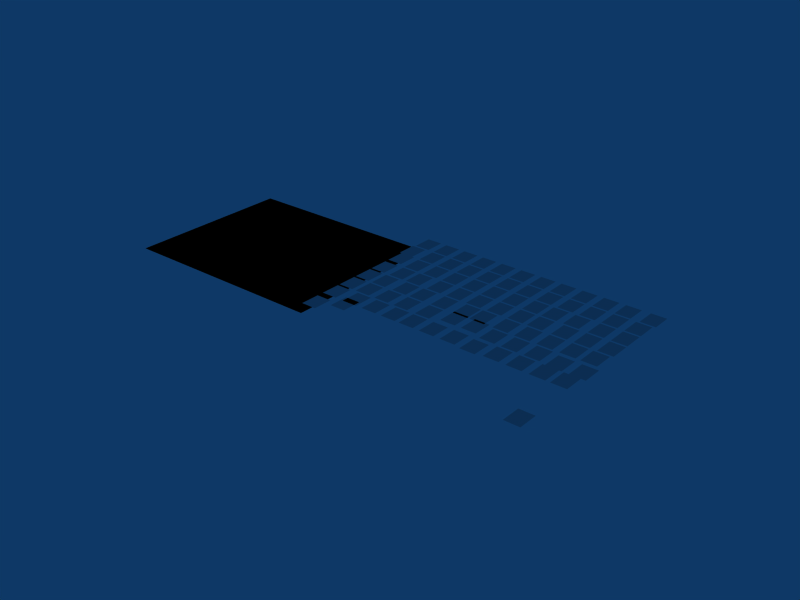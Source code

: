 # Source: Text.blend  (saved by Blender 2.48.1; exported with 4.5.12 LTS)
import bpy
from mathutils import Matrix  # noqa: F401  (used for matrix-valued properties, if any)

bpy.ops.wm.read_factory_settings(use_empty=True)
scene = bpy.context.scene
scene.name = 'Scene'

# ---- collections
col_collection_1 = bpy.data.collections.new('Collection 1'); scene.collection.children.link(col_collection_1)
col_collection_6 = bpy.data.collections.new('Collection 6'); scene.collection.children.link(col_collection_6)

# ---- materials (node trees are filled in below, after node groups)
mat_material = bpy.data.materials.new('Material')
mat_material.alpha_threshold = 0.0
mat_material.diffuse_color = (0.0, 0.0, 0.0, 1.0)
mat_material.roughness = 0.5
mat_material.line_color = (0.0, 0.0, 0.0, 0.3)
mat_bitmaptext = bpy.data.materials.new('BitmapText')
mat_bitmaptext.alpha_threshold = 0.0
mat_bitmaptext.roughness = 0.5

# ---- material node trees

# ---- world
world_world = bpy.data.worlds.new('World'); scene.world = world_world
world_world.color = (0.05656, 0.2208, 0.4)
world_world.use_sun_shadow = False
world_world.sun_shadow_jitter_overblur = 0.0
world_world.cycles.sampling_method = 'MANUAL'
world_world.cycles.sample_map_resolution = 256

# ---- meshes
me_plane_098 = bpy.data.meshes.new('Plane.098')
me_plane_098.from_pydata([(9.0, 1.0, 0.0), (9.0, -7.0, 0.0), (-1.0, -7.0, 0.0), (-1.0, 1.0, 0.0)], [], [(0, 3, 2, 1)])
me_plane_098.materials.append(mat_material)
me_plane_098.use_remesh_preserve_volume = False
me_plane_098.use_remesh_preserve_attributes = False
me_plane_098.use_mirror_vertex_groups = False
me_plane_098.update()
me_wheel = bpy.data.meshes.new('Wheel')
me_wheel.from_pydata([], [], [])
me_wheel.materials.append(None)
me_wheel.update()
me_shell = bpy.data.meshes.new('Shell')
me_shell.from_pydata([], [], [])
me_shell.materials.append(None)
me_shell.update()
me_nut = bpy.data.meshes.new('Nut')
me_nut.from_pydata([], [], [])
me_nut.materials.append(None)
me_nut.update()
me_envelope = bpy.data.meshes.new('Envelope')
me_envelope.from_pydata([], [], [])
me_envelope.materials.append(None)
me_envelope.update()
me_plane_099 = bpy.data.meshes.new('Plane.099')
me_plane_099.from_pydata([(0.5, 0.4, 0.0), (0.5, -0.5, 0.0), (-0.2, -0.5, 0.0), (-0.2, 0.4, 0.0)], [], [(0, 3, 2, 1)])
_uv = me_plane_099.uv_layers.new(name='UVTex')
_uv.uv.foreach_set('vector', [0.9492, 0.1074, 0.8809, 0.1074, 0.8809, 0.01953, 0.9492, 0.01953])
me_plane_099.materials.append(mat_bitmaptext)
me_plane_099.use_remesh_preserve_volume = False
me_plane_099.use_remesh_preserve_attributes = False
me_plane_099.use_mirror_vertex_groups = False
me_plane_099.update()
me_plane_097 = bpy.data.meshes.new('Plane.097')
me_plane_097.from_pydata([(0.5, 0.2, 0.0), (0.5, -0.7, 0.0), (-0.2, -0.7, 0.0), (-0.2, 0.2, 0.0)], [], [(0, 3, 2, 1)])
_uv = me_plane_097.uv_layers.new(name='UVTex')
_uv.uv.foreach_set('vector', [0.08984, 0.3027, 0.02148, 0.3027, 0.02148, 0.2148, 0.08984, 0.2148])
me_plane_097.materials.append(mat_bitmaptext)
me_plane_097.use_remesh_preserve_volume = False
me_plane_097.use_remesh_preserve_attributes = False
me_plane_097.use_mirror_vertex_groups = False
me_plane_097.update()
me_plane_096 = bpy.data.meshes.new('Plane.096')
me_plane_096.from_pydata([(0.5, 0.8, 0.0), (0.5, -0.1, 0.0), (-0.2, -0.1, 0.0), (-0.2, 0.8, 0.0)], [], [(0, 3, 2, 1)])
_uv = me_plane_096.uv_layers.new(name='UVTex')
_uv.uv.foreach_set('vector', [0.166, 0.3027, 0.09766, 0.3027, 0.09766, 0.2148, 0.166, 0.2148])
me_plane_096.materials.append(mat_bitmaptext)
me_plane_096.use_remesh_preserve_volume = False
me_plane_096.use_remesh_preserve_attributes = False
me_plane_096.use_mirror_vertex_groups = False
me_plane_096.update()
me_plane_095 = bpy.data.meshes.new('Plane.095')
me_plane_095.from_pydata([(0.6, 0.4, 0.0), (0.6, -0.5, 0.0), (-0.1, -0.5, 0.0), (-0.1, 0.4, 0.0)], [], [(0, 3, 2, 1)])
_uv = me_plane_095.uv_layers.new(name='UVTex')
_uv.uv.foreach_set('vector', [0.3223, 0.4004, 0.2539, 0.4004, 0.2539, 0.3125, 0.3223, 0.3125])
me_plane_095.materials.append(mat_bitmaptext)
me_plane_095.use_remesh_preserve_volume = False
me_plane_095.use_remesh_preserve_attributes = False
me_plane_095.use_mirror_vertex_groups = False
me_plane_095.update()
me_plane_094 = bpy.data.meshes.new('Plane.094')
me_plane_094.from_pydata([(0.6, 0.4, 0.0), (0.6, -0.5, 0.0), (-0.1, -0.5, 0.0), (-0.1, 0.4, 0.0)], [], [(0, 3, 2, 1)])
_uv = me_plane_094.uv_layers.new(name='UVTex')
_uv.uv.foreach_set('vector', [0.2441, 0.4004, 0.1758, 0.4004, 0.1758, 0.3125, 0.2441, 0.3125])
me_plane_094.materials.append(mat_bitmaptext)
me_plane_094.use_remesh_preserve_volume = False
me_plane_094.use_remesh_preserve_attributes = False
me_plane_094.use_mirror_vertex_groups = False
me_plane_094.update()
me_plane_093 = bpy.data.meshes.new('Plane.093')
me_plane_093.from_pydata([(0.6, 0.4, 0.0), (0.6, -0.5, 0.0), (-0.1, -0.5, 0.0), (-0.1, 0.4, 0.0)], [], [(0, 3, 2, 1)])
_uv = me_plane_093.uv_layers.new(name='UVTex')
_uv.uv.foreach_set('vector', [0.166, 0.4004, 0.09766, 0.4004, 0.09766, 0.3125, 0.166, 0.3125])
me_plane_093.materials.append(mat_bitmaptext)
me_plane_093.use_remesh_preserve_volume = False
me_plane_093.use_remesh_preserve_attributes = False
me_plane_093.use_mirror_vertex_groups = False
me_plane_093.update()
me_plane_092 = bpy.data.meshes.new('Plane.092')
me_plane_092.from_pydata([(0.5, 0.4, 0.0), (0.5, -0.5, 0.0), (-0.2, -0.5, 0.0), (-0.2, 0.4, 0.0)], [], [(0, 3, 2, 1)])
_uv = me_plane_092.uv_layers.new(name='UVTex')
_uv.uv.foreach_set('vector', [0.08984, 0.4004, 0.02148, 0.4004, 0.02148, 0.3125, 0.08984, 0.3125])
me_plane_092.materials.append(mat_bitmaptext)
me_plane_092.use_remesh_preserve_volume = False
me_plane_092.use_remesh_preserve_attributes = False
me_plane_092.use_mirror_vertex_groups = False
me_plane_092.update()
me_plane_091 = bpy.data.meshes.new('Plane.091')
me_plane_091.from_pydata([(0.5, 0.4, 0.0), (0.5, -0.5, 0.0), (-0.2, -0.5, 0.0), (-0.2, 0.4, 0.0)], [], [(0, 3, 2, 1)])
_uv = me_plane_091.uv_layers.new(name='UVTex')
_uv.uv.foreach_set('vector', [0.4004, 0.4004, 0.332, 0.4004, 0.332, 0.3125, 0.4004, 0.3125])
me_plane_091.materials.append(mat_bitmaptext)
me_plane_091.use_remesh_preserve_volume = False
me_plane_091.use_remesh_preserve_attributes = False
me_plane_091.use_mirror_vertex_groups = False
me_plane_091.update()
me_plane_090 = bpy.data.meshes.new('Plane.090')
me_plane_090.from_pydata([(0.4, 0.4, 0.0), (0.4, -0.5, 0.0), (-0.3, -0.5, 0.0), (-0.3, 0.4, 0.0)], [], [(0, 3, 2, 1)])
_uv = me_plane_090.uv_layers.new(name='UVTex')
_uv.uv.foreach_set('vector', [0.9492, 0.4004, 0.8809, 0.4004, 0.8809, 0.3125, 0.9492, 0.3125])
me_plane_090.materials.append(mat_bitmaptext)
me_plane_090.use_remesh_preserve_volume = False
me_plane_090.use_remesh_preserve_attributes = False
me_plane_090.use_mirror_vertex_groups = False
me_plane_090.update()
me_plane_089 = bpy.data.meshes.new('Plane.089')
me_plane_089.from_pydata([(0.5, 0.4, 0.0), (0.5, -0.5, 0.0), (-0.2, -0.5, 0.0), (-0.2, 0.4, 0.0)], [], [(0, 3, 2, 1)])
_uv = me_plane_089.uv_layers.new(name='UVTex')
_uv.uv.foreach_set('vector', [0.8711, 0.4004, 0.8027, 0.4004, 0.8027, 0.3125, 0.8711, 0.3125])
me_plane_089.materials.append(mat_bitmaptext)
me_plane_089.use_remesh_preserve_volume = False
me_plane_089.use_remesh_preserve_attributes = False
me_plane_089.use_mirror_vertex_groups = False
me_plane_089.update()
me_plane_088 = bpy.data.meshes.new('Plane.088')
me_plane_088.from_pydata([(0.5, 0.4, 0.0), (0.5, -0.5, 0.0), (-0.2, -0.5, 0.0), (-0.2, 0.4, 0.0)], [], [(0, 3, 2, 1)])
_uv = me_plane_088.uv_layers.new(name='UVTex')
_uv.uv.foreach_set('vector', [0.793, 0.4004, 0.7246, 0.4004, 0.7246, 0.3125, 0.793, 0.3125])
me_plane_088.materials.append(mat_bitmaptext)
me_plane_088.use_remesh_preserve_volume = False
me_plane_088.use_remesh_preserve_attributes = False
me_plane_088.use_mirror_vertex_groups = False
me_plane_088.update()
me_plane_087 = bpy.data.meshes.new('Plane.087')
me_plane_087.from_pydata([(0.5, 0.4, 0.0), (0.5, -0.5, 0.0), (-0.2, -0.5, 0.0), (-0.2, 0.4, 0.0)], [], [(0, 3, 2, 1)])
_uv = me_plane_087.uv_layers.new(name='UVTex')
_uv.uv.foreach_set('vector', [0.7129, 0.4004, 0.6445, 0.4004, 0.6445, 0.3125, 0.7129, 0.3125])
me_plane_087.materials.append(mat_bitmaptext)
me_plane_087.use_remesh_preserve_volume = False
me_plane_087.use_remesh_preserve_attributes = False
me_plane_087.use_mirror_vertex_groups = False
me_plane_087.update()
me_plane_086 = bpy.data.meshes.new('Plane.086')
me_plane_086.from_pydata([(0.5, 0.4, 0.0), (0.5, -0.5, 0.0), (-0.2, -0.5, 0.0), (-0.2, 0.4, 0.0)], [], [(0, 3, 2, 1)])
_uv = me_plane_086.uv_layers.new(name='UVTex')
_uv.uv.foreach_set('vector', [0.4805, 0.4004, 0.4121, 0.4004, 0.4121, 0.3125, 0.4805, 0.3125])
me_plane_086.materials.append(mat_bitmaptext)
me_plane_086.use_remesh_preserve_volume = False
me_plane_086.use_remesh_preserve_attributes = False
me_plane_086.use_mirror_vertex_groups = False
me_plane_086.update()
me_plane_085 = bpy.data.meshes.new('Plane.085')
me_plane_085.from_pydata([(0.5, 0.4, 0.0), (0.5, -0.5, 0.0), (-0.2, -0.5, 0.0), (-0.2, 0.4, 0.0)], [], [(0, 3, 2, 1)])
_uv = me_plane_085.uv_layers.new(name='UVTex')
_uv.uv.foreach_set('vector', [0.5586, 0.4004, 0.4902, 0.4004, 0.4902, 0.3125, 0.5586, 0.3125])
me_plane_085.materials.append(mat_bitmaptext)
me_plane_085.use_remesh_preserve_volume = False
me_plane_085.use_remesh_preserve_attributes = False
me_plane_085.use_mirror_vertex_groups = False
me_plane_085.update()
me_plane_084 = bpy.data.meshes.new('Plane.084')
me_plane_084.from_pydata([(0.5, 0.3, 0.0), (0.5, -0.6, 0.0), (-0.2, -0.6, 0.0), (-0.2, 0.3, 0.0)], [], [(0, 3, 2, 1)])
_uv = me_plane_084.uv_layers.new(name='UVTex')
_uv.uv.foreach_set('vector', [0.6367, 0.4004, 0.5684, 0.4004, 0.5684, 0.3125, 0.6367, 0.3125])
me_plane_084.materials.append(mat_bitmaptext)
me_plane_084.use_remesh_preserve_volume = False
me_plane_084.use_remesh_preserve_attributes = False
me_plane_084.use_mirror_vertex_groups = False
me_plane_084.update()
me_plane_083 = bpy.data.meshes.new('Plane.083')
me_plane_083.from_pydata([(0.6, 0.4, 0.0), (0.6, -0.5, 0.0), (-0.1, -0.5, 0.0), (-0.1, 0.4, 0.0)], [], [(0, 3, 2, 1)])
_uv = me_plane_083.uv_layers.new(name='UVTex')
_uv.uv.foreach_set('vector', [0.6367, 0.498, 0.5684, 0.498, 0.5684, 0.4102, 0.6367, 0.4102])
me_plane_083.materials.append(mat_bitmaptext)
me_plane_083.use_remesh_preserve_volume = False
me_plane_083.use_remesh_preserve_attributes = False
me_plane_083.use_mirror_vertex_groups = False
me_plane_083.update()
me_plane_082 = bpy.data.meshes.new('Plane.082')
me_plane_082.from_pydata([(0.6, 0.6, 0.0), (0.6, -0.3, 0.0), (-0.1, -0.3, 0.0), (-0.1, 0.6, 0.0)], [], [(0, 3, 2, 1)])
_uv = me_plane_082.uv_layers.new(name='UVTex')
_uv.uv.foreach_set('vector', [0.5586, 0.498, 0.4902, 0.498, 0.4902, 0.4102, 0.5586, 0.4102])
me_plane_082.materials.append(mat_bitmaptext)
me_plane_082.use_remesh_preserve_volume = False
me_plane_082.use_remesh_preserve_attributes = False
me_plane_082.use_mirror_vertex_groups = False
me_plane_082.update()
me_plane_081 = bpy.data.meshes.new('Plane.081')
me_plane_081.from_pydata([(0.6, 0.6, 0.0), (0.6, -0.3, 0.0), (-0.1, -0.3, 0.0), (-0.1, 0.6, 0.0)], [], [(0, 3, 2, 1)])
_uv = me_plane_081.uv_layers.new(name='UVTex')
_uv.uv.foreach_set('vector', [0.4805, 0.498, 0.4121, 0.498, 0.4121, 0.4102, 0.4805, 0.4102])
me_plane_081.materials.append(mat_bitmaptext)
me_plane_081.use_remesh_preserve_volume = False
me_plane_081.use_remesh_preserve_attributes = False
me_plane_081.use_mirror_vertex_groups = False
me_plane_081.update()
me_plane_080 = bpy.data.meshes.new('Plane.080')
me_plane_080.from_pydata([(0.6, 0.4, 0.0), (0.6, -0.5, 0.0), (-0.1, -0.5, 0.0), (-0.1, 0.4, 0.0)], [], [(0, 3, 2, 1)])
_uv = me_plane_080.uv_layers.new(name='UVTex')
_uv.uv.foreach_set('vector', [0.7129, 0.498, 0.6445, 0.498, 0.6445, 0.4102, 0.7129, 0.4102])
me_plane_080.materials.append(mat_bitmaptext)
me_plane_080.use_remesh_preserve_volume = False
me_plane_080.use_remesh_preserve_attributes = False
me_plane_080.use_mirror_vertex_groups = False
me_plane_080.update()
me_plane_079 = bpy.data.meshes.new('Plane.079')
me_plane_079.from_pydata([(0.6, 0.4, 0.0), (0.6, -0.5, 0.0), (-0.1, -0.5, 0.0), (-0.1, 0.4, 0.0)], [], [(0, 3, 2, 1)])
_uv = me_plane_079.uv_layers.new(name='UVTex')
_uv.uv.foreach_set('vector', [0.793, 0.498, 0.7246, 0.498, 0.7246, 0.4102, 0.793, 0.4102])
me_plane_079.materials.append(mat_bitmaptext)
me_plane_079.use_remesh_preserve_volume = False
me_plane_079.use_remesh_preserve_attributes = False
me_plane_079.use_mirror_vertex_groups = False
me_plane_079.update()
me_plane_078 = bpy.data.meshes.new('Plane.078')
me_plane_078.from_pydata([(0.6, 0.3, 0.0), (0.6, -0.6, 0.0), (-0.1, -0.6, 0.0), (-0.1, 0.3, 0.0)], [], [(0, 3, 2, 1)])
_uv = me_plane_078.uv_layers.new(name='UVTex')
_uv.uv.foreach_set('vector', [0.8711, 0.498, 0.8027, 0.498, 0.8027, 0.4102, 0.8711, 0.4102])
me_plane_078.materials.append(mat_bitmaptext)
me_plane_078.use_remesh_preserve_volume = False
me_plane_078.use_remesh_preserve_attributes = False
me_plane_078.use_mirror_vertex_groups = False
me_plane_078.update()
me_plane_077 = bpy.data.meshes.new('Plane.077')
me_plane_077.from_pydata([(0.6, 0.3, 0.0), (0.6, -0.6, 0.0), (-0.1, -0.6, 0.0), (-0.1, 0.3, 0.0)], [], [(0, 3, 2, 1)])
_uv = me_plane_077.uv_layers.new(name='UVTex')
_uv.uv.foreach_set('vector', [0.9492, 0.498, 0.8809, 0.498, 0.8809, 0.4102, 0.9492, 0.4102])
me_plane_077.materials.append(mat_bitmaptext)
me_plane_077.use_remesh_preserve_volume = False
me_plane_077.use_remesh_preserve_attributes = False
me_plane_077.use_mirror_vertex_groups = False
me_plane_077.update()
me_plane_076 = bpy.data.meshes.new('Plane.076')
me_plane_076.from_pydata([(0.5, 0.4, 0.0), (0.5, -0.5, 0.0), (-0.2, -0.5, 0.0), (-0.2, 0.4, 0.0)], [], [(0, 3, 2, 1)])
_uv = me_plane_076.uv_layers.new(name='UVTex')
_uv.uv.foreach_set('vector', [0.4004, 0.498, 0.332, 0.498, 0.332, 0.4102, 0.4004, 0.4102])
me_plane_076.materials.append(mat_bitmaptext)
me_plane_076.use_remesh_preserve_volume = False
me_plane_076.use_remesh_preserve_attributes = False
me_plane_076.use_mirror_vertex_groups = False
me_plane_076.update()
me_plane_075 = bpy.data.meshes.new('Plane.075')
me_plane_075.from_pydata([(0.5, 0.4, 0.0), (0.5, -0.5, 0.0), (-0.2, -0.5, 0.0), (-0.2, 0.4, 0.0)], [], [(0, 3, 2, 1)])
_uv = me_plane_075.uv_layers.new(name='UVTex')
_uv.uv.foreach_set('vector', [0.08984, 0.498, 0.02148, 0.498, 0.02148, 0.4102, 0.08984, 0.4102])
me_plane_075.materials.append(mat_bitmaptext)
me_plane_075.use_remesh_preserve_volume = False
me_plane_075.use_remesh_preserve_attributes = False
me_plane_075.use_mirror_vertex_groups = False
me_plane_075.update()
me_plane_074 = bpy.data.meshes.new('Plane.074')
me_plane_074.from_pydata([(0.4, 0.4, 0.0), (0.4, -0.5, 0.0), (-0.3, -0.5, 0.0), (-0.3, 0.4, 0.0)], [], [(0, 3, 2, 1)])
_uv = me_plane_074.uv_layers.new(name='UVTex')
_uv.uv.foreach_set('vector', [0.166, 0.498, 0.09766, 0.498, 0.09766, 0.4102, 0.166, 0.4102])
me_plane_074.materials.append(mat_bitmaptext)
me_plane_074.use_remesh_preserve_volume = False
me_plane_074.use_remesh_preserve_attributes = False
me_plane_074.use_mirror_vertex_groups = False
me_plane_074.update()
me_plane_073 = bpy.data.meshes.new('Plane.073')
me_plane_073.from_pydata([(0.4, 0.4, 0.0), (0.4, -0.5, 0.0), (-0.3, -0.5, 0.0), (-0.3, 0.4, 0.0)], [], [(0, 3, 2, 1)])
_uv = me_plane_073.uv_layers.new(name='UVTex')
_uv.uv.foreach_set('vector', [0.2441, 0.498, 0.1758, 0.498, 0.1758, 0.4102, 0.2441, 0.4102])
me_plane_073.materials.append(mat_bitmaptext)
me_plane_073.use_remesh_preserve_volume = False
me_plane_073.use_remesh_preserve_attributes = False
me_plane_073.use_mirror_vertex_groups = False
me_plane_073.update()
me_plane_072 = bpy.data.meshes.new('Plane.072')
me_plane_072.from_pydata([(0.4, 0.4, 0.0), (0.4, -0.5, 0.0), (-0.3, -0.5, 0.0), (-0.3, 0.4, 0.0)], [], [(0, 3, 2, 1)])
_uv = me_plane_072.uv_layers.new(name='UVTex')
_uv.uv.foreach_set('vector', [0.3223, 0.498, 0.2539, 0.498, 0.2539, 0.4102, 0.3223, 0.4102])
me_plane_072.materials.append(mat_bitmaptext)
me_plane_072.use_remesh_preserve_volume = False
me_plane_072.use_remesh_preserve_attributes = False
me_plane_072.use_mirror_vertex_groups = False
me_plane_072.update()
me_plane_071 = bpy.data.meshes.new('Plane.071')
me_plane_071.from_pydata([(0.4, 0.4, 0.0), (0.4, -0.5, 0.0), (-0.3, -0.5, 0.0), (-0.3, 0.4, 0.0)], [], [(0, 3, 2, 1)])
_uv = me_plane_071.uv_layers.new(name='UVTex')
_uv.uv.foreach_set('vector', [0.9492, 0.5957, 0.8809, 0.5957, 0.8809, 0.5078, 0.9492, 0.5078])
me_plane_071.materials.append(mat_bitmaptext)
me_plane_071.use_remesh_preserve_volume = False
me_plane_071.use_remesh_preserve_attributes = False
me_plane_071.use_mirror_vertex_groups = False
me_plane_071.update()
me_plane_070 = bpy.data.meshes.new('Plane.070')
me_plane_070.from_pydata([(0.5, 0.4, 0.0), (0.5, -0.5, 0.0), (-0.2, -0.5, 0.0), (-0.2, 0.4, 0.0)], [], [(0, 3, 2, 1)])
_uv = me_plane_070.uv_layers.new(name='UVTex')
_uv.uv.foreach_set('vector', [0.8711, 0.5957, 0.8027, 0.5957, 0.8027, 0.5078, 0.8711, 0.5078])
me_plane_070.materials.append(mat_bitmaptext)
me_plane_070.use_remesh_preserve_volume = False
me_plane_070.use_remesh_preserve_attributes = False
me_plane_070.use_mirror_vertex_groups = False
me_plane_070.update()
me_plane_069 = bpy.data.meshes.new('Plane.069')
me_plane_069.from_pydata([(0.5, 0.4, 0.0), (0.5, -0.5, 0.0), (-0.2, -0.5, 0.0), (-0.2, 0.4, 0.0)], [], [(0, 3, 2, 1)])
_uv = me_plane_069.uv_layers.new(name='UVTex')
_uv.uv.foreach_set('vector', [0.793, 0.5957, 0.7246, 0.5957, 0.7246, 0.5078, 0.793, 0.5078])
me_plane_069.materials.append(mat_bitmaptext)
me_plane_069.use_remesh_preserve_volume = False
me_plane_069.use_remesh_preserve_attributes = False
me_plane_069.use_mirror_vertex_groups = False
me_plane_069.update()
me_plane_068 = bpy.data.meshes.new('Plane.068')
me_plane_068.from_pydata([(0.5, 0.4, 0.0), (0.5, -0.5, 0.0), (-0.2, -0.5, 0.0), (-0.2, 0.4, 0.0)], [], [(0, 3, 2, 1)])
_uv = me_plane_068.uv_layers.new(name='UVTex')
_uv.uv.foreach_set('vector', [0.7129, 0.5957, 0.6445, 0.5957, 0.6445, 0.5078, 0.7129, 0.5078])
me_plane_068.materials.append(mat_bitmaptext)
me_plane_068.use_remesh_preserve_volume = False
me_plane_068.use_remesh_preserve_attributes = False
me_plane_068.use_mirror_vertex_groups = False
me_plane_068.update()
me_plane_067 = bpy.data.meshes.new('Plane.067')
me_plane_067.from_pydata([(0.5, 0.4, 0.0), (0.5, -0.5, 0.0), (-0.2, -0.5, 0.0), (-0.2, 0.4, 0.0)], [], [(0, 3, 2, 1)])
_uv = me_plane_067.uv_layers.new(name='UVTex')
_uv.uv.foreach_set('vector', [0.4023, 0.5957, 0.334, 0.5957, 0.334, 0.5078, 0.4023, 0.5078])
me_plane_067.materials.append(mat_bitmaptext)
me_plane_067.use_remesh_preserve_volume = False
me_plane_067.use_remesh_preserve_attributes = False
me_plane_067.use_mirror_vertex_groups = False
me_plane_067.update()
me_plane_066 = bpy.data.meshes.new('Plane.066')
me_plane_066.from_pydata([(0.6, 0.4, 0.0), (0.6, -0.5, 0.0), (-0.1, -0.5, 0.0), (-0.1, 0.4, 0.0)], [], [(0, 3, 2, 1)])
_uv = me_plane_066.uv_layers.new(name='UVTex')
_uv.uv.foreach_set('vector', [0.4805, 0.5957, 0.4121, 0.5957, 0.4121, 0.5078, 0.4805, 0.5078])
me_plane_066.materials.append(mat_bitmaptext)
me_plane_066.use_remesh_preserve_volume = False
me_plane_066.use_remesh_preserve_attributes = False
me_plane_066.use_mirror_vertex_groups = False
me_plane_066.update()
me_plane_065 = bpy.data.meshes.new('Plane.065')
me_plane_065.from_pydata([(0.4, 0.4, 0.0), (0.4, -0.5, 0.0), (-0.3, -0.5, 0.0), (-0.3, 0.4, 0.0)], [], [(0, 3, 2, 1)])
_uv = me_plane_065.uv_layers.new(name='UVTex')
_uv.uv.foreach_set('vector', [0.5586, 0.5957, 0.4902, 0.5957, 0.4902, 0.5078, 0.5586, 0.5078])
me_plane_065.materials.append(mat_bitmaptext)
me_plane_065.use_remesh_preserve_volume = False
me_plane_065.use_remesh_preserve_attributes = False
me_plane_065.use_mirror_vertex_groups = False
me_plane_065.update()
me_plane_064 = bpy.data.meshes.new('Plane.064')
me_plane_064.from_pydata([(0.5, 0.4, 0.0), (0.5, -0.5, 0.0), (-0.2, -0.5, 0.0), (-0.2, 0.4, 0.0)], [], [(0, 3, 2, 1)])
_uv = me_plane_064.uv_layers.new(name='UVTex')
_uv.uv.foreach_set('vector', [0.6367, 0.5957, 0.5684, 0.5957, 0.5684, 0.5078, 0.6367, 0.5078])
me_plane_064.materials.append(mat_bitmaptext)
me_plane_064.use_remesh_preserve_volume = False
me_plane_064.use_remesh_preserve_attributes = False
me_plane_064.use_mirror_vertex_groups = False
me_plane_064.update()
me_plane_063 = bpy.data.meshes.new('Plane.063')
me_plane_063.from_pydata([(0.4, 0.4, 0.0), (0.4, -0.5, 0.0), (-0.3, -0.5, 0.0), (-0.3, 0.4, 0.0)], [], [(0, 3, 2, 1)])
_uv = me_plane_063.uv_layers.new(name='UVTex')
_uv.uv.foreach_set('vector', [0.3223, 0.5957, 0.2539, 0.5957, 0.2539, 0.5078, 0.3223, 0.5078])
me_plane_063.materials.append(mat_bitmaptext)
me_plane_063.use_remesh_preserve_volume = False
me_plane_063.use_remesh_preserve_attributes = False
me_plane_063.use_mirror_vertex_groups = False
me_plane_063.update()
me_plane_062 = bpy.data.meshes.new('Plane.062')
me_plane_062.from_pydata([(0.5, 0.4, 0.0), (0.5, -0.5, 0.0), (-0.2, -0.5, 0.0), (-0.2, 0.4, 0.0)], [], [(0, 3, 2, 1)])
_uv = me_plane_062.uv_layers.new(name='UVTex')
_uv.uv.foreach_set('vector', [0.2441, 0.5957, 0.1758, 0.5957, 0.1758, 0.5078, 0.2441, 0.5078])
me_plane_062.materials.append(mat_bitmaptext)
me_plane_062.use_remesh_preserve_volume = False
me_plane_062.use_remesh_preserve_attributes = False
me_plane_062.use_mirror_vertex_groups = False
me_plane_062.update()
me_plane_061 = bpy.data.meshes.new('Plane.061')
me_plane_061.from_pydata([(0.4, 0.4, 0.0), (0.4, -0.5, 0.0), (-0.3, -0.5, 0.0), (-0.3, 0.4, 0.0)], [], [(0, 3, 2, 1)])
_uv = me_plane_061.uv_layers.new(name='UVTex')
_uv.uv.foreach_set('vector', [0.166, 0.5957, 0.09766, 0.5957, 0.09766, 0.5078, 0.166, 0.5078])
me_plane_061.materials.append(mat_bitmaptext)
me_plane_061.use_remesh_preserve_volume = False
me_plane_061.use_remesh_preserve_attributes = False
me_plane_061.use_mirror_vertex_groups = False
me_plane_061.update()
me_plane_060 = bpy.data.meshes.new('Plane.060')
me_plane_060.from_pydata([(0.5, 0.4, 0.0), (0.5, -0.5, 0.0), (-0.2, -0.5, 0.0), (-0.2, 0.4, 0.0)], [], [(0, 3, 2, 1)])
_uv = me_plane_060.uv_layers.new(name='UVTex')
_uv.uv.foreach_set('vector', [0.08984, 0.5957, 0.02148, 0.5957, 0.02148, 0.5078, 0.08984, 0.5078])
me_plane_060.materials.append(mat_bitmaptext)
me_plane_060.use_remesh_preserve_volume = False
me_plane_060.use_remesh_preserve_attributes = False
me_plane_060.use_mirror_vertex_groups = False
me_plane_060.update()
me_plane_047 = bpy.data.meshes.new('Plane.047')
me_plane_047.from_pydata([(0.5, 0.4, 0.0), (0.5, -0.5, 0.0), (-0.2, -0.5, 0.0), (-0.2, 0.4, 0.0)], [], [(0, 3, 2, 1)])
_uv = me_plane_047.uv_layers.new(name='UVTex')
_uv.uv.foreach_set('vector', [0.08984, 0.6934, 0.02148, 0.6934, 0.02148, 0.6055, 0.08984, 0.6055])
me_plane_047.materials.append(mat_bitmaptext)
me_plane_047.use_remesh_preserve_volume = False
me_plane_047.use_remesh_preserve_attributes = False
me_plane_047.use_mirror_vertex_groups = False
me_plane_047.update()
me_plane_046 = bpy.data.meshes.new('Plane.046')
me_plane_046.from_pydata([(0.5, 0.4, 0.0), (0.5, -0.5, 0.0), (-0.2, -0.5, 0.0), (-0.2, 0.4, 0.0)], [], [(0, 3, 2, 1)])
_uv = me_plane_046.uv_layers.new(name='UVTex')
_uv.uv.foreach_set('vector', [0.166, 0.6934, 0.09766, 0.6934, 0.09766, 0.6055, 0.166, 0.6055])
me_plane_046.materials.append(mat_bitmaptext)
me_plane_046.use_remesh_preserve_volume = False
me_plane_046.use_remesh_preserve_attributes = False
me_plane_046.use_mirror_vertex_groups = False
me_plane_046.update()
me_plane_045 = bpy.data.meshes.new('Plane.045')
me_plane_045.from_pydata([(0.4, 0.4, 0.0), (0.4, -0.5, 0.0), (-0.3, -0.5, 0.0), (-0.3, 0.4, 0.0)], [], [(0, 3, 2, 1)])
_uv = me_plane_045.uv_layers.new(name='UVTex')
_uv.uv.foreach_set('vector', [0.2441, 0.6934, 0.1758, 0.6934, 0.1758, 0.6055, 0.2441, 0.6055])
me_plane_045.materials.append(mat_bitmaptext)
me_plane_045.use_remesh_preserve_volume = False
me_plane_045.use_remesh_preserve_attributes = False
me_plane_045.use_mirror_vertex_groups = False
me_plane_045.update()
me_plane_044 = bpy.data.meshes.new('Plane.044')
me_plane_044.from_pydata([(0.5, 0.4, 0.0), (0.5, -0.5, 0.0), (-0.2, -0.5, 0.0), (-0.2, 0.4, 0.0)], [], [(0, 3, 2, 1)])
_uv = me_plane_044.uv_layers.new(name='UVTex')
_uv.uv.foreach_set('vector', [0.3223, 0.6934, 0.2539, 0.6934, 0.2539, 0.6055, 0.3223, 0.6055])
me_plane_044.materials.append(mat_bitmaptext)
me_plane_044.use_remesh_preserve_volume = False
me_plane_044.use_remesh_preserve_attributes = False
me_plane_044.use_mirror_vertex_groups = False
me_plane_044.update()
me_plane_043 = bpy.data.meshes.new('Plane.043')
me_plane_043.from_pydata([(0.5, 0.4, 0.0), (0.5, -0.5, 0.0), (-0.2, -0.5, 0.0), (-0.2, 0.4, 0.0)], [], [(0, 3, 2, 1)])
_uv = me_plane_043.uv_layers.new(name='UVTex')
_uv.uv.foreach_set('vector', [0.6367, 0.6934, 0.5684, 0.6934, 0.5684, 0.6055, 0.6367, 0.6055])
me_plane_043.materials.append(mat_bitmaptext)
me_plane_043.use_remesh_preserve_volume = False
me_plane_043.use_remesh_preserve_attributes = False
me_plane_043.use_mirror_vertex_groups = False
me_plane_043.update()
me_plane_042 = bpy.data.meshes.new('Plane.042')
me_plane_042.from_pydata([(0.5, 0.4, 0.0), (0.5, -0.5, 0.0), (-0.2, -0.5, 0.0), (-0.2, 0.4, 0.0)], [], [(0, 3, 2, 1)])
_uv = me_plane_042.uv_layers.new(name='UVTex')
_uv.uv.foreach_set('vector', [0.5586, 0.6934, 0.4902, 0.6934, 0.4902, 0.6055, 0.5586, 0.6055])
me_plane_042.materials.append(mat_bitmaptext)
me_plane_042.use_remesh_preserve_volume = False
me_plane_042.use_remesh_preserve_attributes = False
me_plane_042.use_mirror_vertex_groups = False
me_plane_042.update()
me_plane_041 = bpy.data.meshes.new('Plane.041')
me_plane_041.from_pydata([(0.5, 0.4, 0.0), (0.5, -0.5, 0.0), (-0.2, -0.5, 0.0), (-0.2, 0.4, 0.0)], [], [(0, 3, 2, 1)])
_uv = me_plane_041.uv_layers.new(name='UVTex')
_uv.uv.foreach_set('vector', [0.4805, 0.6934, 0.4121, 0.6934, 0.4121, 0.6055, 0.4805, 0.6055])
me_plane_041.materials.append(mat_bitmaptext)
me_plane_041.use_remesh_preserve_volume = False
me_plane_041.use_remesh_preserve_attributes = False
me_plane_041.use_mirror_vertex_groups = False
me_plane_041.update()
me_plane_040 = bpy.data.meshes.new('Plane.040')
me_plane_040.from_pydata([(0.5, 0.4, 0.0), (0.5, -0.5, 0.0), (-0.2, -0.5, 0.0), (-0.2, 0.4, 0.0)], [], [(0, 3, 2, 1)])
_uv = me_plane_040.uv_layers.new(name='UVTex')
_uv.uv.foreach_set('vector', [0.4023, 0.6934, 0.334, 0.6934, 0.334, 0.6055, 0.4023, 0.6055])
me_plane_040.materials.append(mat_bitmaptext)
me_plane_040.use_remesh_preserve_volume = False
me_plane_040.use_remesh_preserve_attributes = False
me_plane_040.use_mirror_vertex_groups = False
me_plane_040.update()
me_plane_039 = bpy.data.meshes.new('Plane.039')
me_plane_039.from_pydata([(0.4, 0.4, 0.0), (0.4, -0.5, 0.0), (-0.3, -0.5, 0.0), (-0.3, 0.4, 0.0)], [], [(0, 3, 2, 1)])
_uv = me_plane_039.uv_layers.new(name='UVTex')
_uv.uv.foreach_set('vector', [0.7129, 0.6934, 0.6445, 0.6934, 0.6445, 0.6055, 0.7129, 0.6055])
me_plane_039.materials.append(mat_bitmaptext)
me_plane_039.use_remesh_preserve_volume = False
me_plane_039.use_remesh_preserve_attributes = False
me_plane_039.use_mirror_vertex_groups = False
me_plane_039.update()
me_plane_038 = bpy.data.meshes.new('Plane.038')
me_plane_038.from_pydata([(0.5, 0.4, 0.0), (0.5, -0.5, 0.0), (-0.2, -0.5, 0.0), (-0.2, 0.4, 0.0)], [], [(0, 3, 2, 1)])
_uv = me_plane_038.uv_layers.new(name='UVTex')
_uv.uv.foreach_set('vector', [0.793, 0.6934, 0.7246, 0.6934, 0.7246, 0.6055, 0.793, 0.6055])
me_plane_038.materials.append(mat_bitmaptext)
me_plane_038.use_remesh_preserve_volume = False
me_plane_038.use_remesh_preserve_attributes = False
me_plane_038.use_mirror_vertex_groups = False
me_plane_038.update()
me_plane_037 = bpy.data.meshes.new('Plane.037')
me_plane_037.from_pydata([(0.5, 0.4, 0.0), (0.5, -0.5, 0.0), (-0.2, -0.5, 0.0), (-0.2, 0.4, 0.0)], [], [(0, 3, 2, 1)])
_uv = me_plane_037.uv_layers.new(name='UVTex')
_uv.uv.foreach_set('vector', [0.8711, 0.6934, 0.8027, 0.6934, 0.8027, 0.6055, 0.8711, 0.6055])
me_plane_037.materials.append(mat_bitmaptext)
me_plane_037.use_remesh_preserve_volume = False
me_plane_037.use_remesh_preserve_attributes = False
me_plane_037.use_mirror_vertex_groups = False
me_plane_037.update()
me_plane_036 = bpy.data.meshes.new('Plane.036')
me_plane_036.from_pydata([(0.5, 0.4, 0.0), (0.5, -0.5, 0.0), (-0.2, -0.5, 0.0), (-0.2, 0.4, 0.0)], [], [(0, 3, 2, 1)])
_uv = me_plane_036.uv_layers.new(name='UVTex')
_uv.uv.foreach_set('vector', [0.9492, 0.6934, 0.8809, 0.6934, 0.8809, 0.6055, 0.9492, 0.6055])
me_plane_036.materials.append(mat_bitmaptext)
me_plane_036.use_remesh_preserve_volume = False
me_plane_036.use_remesh_preserve_attributes = False
me_plane_036.use_mirror_vertex_groups = False
me_plane_036.update()
me_plane_035 = bpy.data.meshes.new('Plane.035')
me_plane_035.from_pydata([(0.5, 0.4, 0.0), (0.5, -0.5, 0.0), (-0.2, -0.5, 0.0), (-0.2, 0.4, 0.0)], [], [(0, 3, 2, 1)])
_uv = me_plane_035.uv_layers.new(name='UVTex')
_uv.uv.foreach_set('vector', [0.9492, 0.791, 0.8809, 0.791, 0.8809, 0.7031, 0.9492, 0.7031])
me_plane_035.materials.append(mat_bitmaptext)
me_plane_035.use_remesh_preserve_volume = False
me_plane_035.use_remesh_preserve_attributes = False
me_plane_035.use_mirror_vertex_groups = False
me_plane_035.update()
me_plane_034 = bpy.data.meshes.new('Plane.034')
me_plane_034.from_pydata([(0.5, 0.4, 0.0), (0.5, -0.5, 0.0), (-0.2, -0.5, 0.0), (-0.2, 0.4, 0.0)], [], [(0, 3, 2, 1)])
_uv = me_plane_034.uv_layers.new(name='UVTex')
_uv.uv.foreach_set('vector', [0.8711, 0.791, 0.8027, 0.791, 0.8027, 0.7031, 0.8711, 0.7031])
me_plane_034.materials.append(mat_bitmaptext)
me_plane_034.use_remesh_preserve_volume = False
me_plane_034.use_remesh_preserve_attributes = False
me_plane_034.use_mirror_vertex_groups = False
me_plane_034.update()
me_plane_033 = bpy.data.meshes.new('Plane.033')
me_plane_033.from_pydata([(0.4, 0.4, 0.0), (0.4, -0.5, 0.0), (-0.3, -0.5, 0.0), (-0.3, 0.4, 0.0)], [], [(0, 3, 2, 1)])
_uv = me_plane_033.uv_layers.new(name='UVTex')
_uv.uv.foreach_set('vector', [0.793, 0.791, 0.7246, 0.791, 0.7246, 0.7031, 0.793, 0.7031])
me_plane_033.materials.append(mat_bitmaptext)
me_plane_033.use_remesh_preserve_volume = False
me_plane_033.use_remesh_preserve_attributes = False
me_plane_033.use_mirror_vertex_groups = False
me_plane_033.update()
me_plane_032 = bpy.data.meshes.new('Plane.032')
me_plane_032.from_pydata([(0.4, 0.4, 0.0), (0.4, -0.5, 0.0), (-0.3, -0.5, 0.0), (-0.3, 0.4, 0.0)], [], [(0, 3, 2, 1)])
_uv = me_plane_032.uv_layers.new(name='UVTex')
_uv.uv.foreach_set('vector', [0.7129, 0.791, 0.6445, 0.791, 0.6445, 0.7031, 0.7129, 0.7031])
me_plane_032.materials.append(mat_bitmaptext)
me_plane_032.use_remesh_preserve_volume = False
me_plane_032.use_remesh_preserve_attributes = False
me_plane_032.use_mirror_vertex_groups = False
me_plane_032.update()
me_plane_031 = bpy.data.meshes.new('Plane.031')
me_plane_031.from_pydata([(0.5, 0.4, 0.0), (0.5, -0.5, 0.0), (-0.2, -0.5, 0.0), (-0.2, 0.4, 0.0)], [], [(0, 3, 2, 1)])
_uv = me_plane_031.uv_layers.new(name='UVTex')
_uv.uv.foreach_set('vector', [0.4023, 0.791, 0.334, 0.791, 0.334, 0.7031, 0.4023, 0.7031])
me_plane_031.materials.append(mat_bitmaptext)
me_plane_031.use_remesh_preserve_volume = False
me_plane_031.use_remesh_preserve_attributes = False
me_plane_031.use_mirror_vertex_groups = False
me_plane_031.update()
me_plane_030 = bpy.data.meshes.new('Plane.030')
me_plane_030.from_pydata([(0.5, 0.4, 0.0), (0.5, -0.5, 0.0), (-0.2, -0.5, 0.0), (-0.2, 0.4, 0.0)], [], [(0, 3, 2, 1)])
_uv = me_plane_030.uv_layers.new(name='UVTex')
_uv.uv.foreach_set('vector', [0.4805, 0.791, 0.4121, 0.791, 0.4121, 0.7031, 0.4805, 0.7031])
me_plane_030.materials.append(mat_bitmaptext)
me_plane_030.use_remesh_preserve_volume = False
me_plane_030.use_remesh_preserve_attributes = False
me_plane_030.use_mirror_vertex_groups = False
me_plane_030.update()
me_plane_029 = bpy.data.meshes.new('Plane.029')
me_plane_029.from_pydata([(0.5, 0.4, 0.0), (0.5, -0.5, 0.0), (-0.2, -0.5, 0.0), (-0.2, 0.4, 0.0)], [], [(0, 3, 2, 1)])
_uv = me_plane_029.uv_layers.new(name='UVTex')
_uv.uv.foreach_set('vector', [0.5586, 0.791, 0.4902, 0.791, 0.4902, 0.7031, 0.5586, 0.7031])
me_plane_029.materials.append(mat_bitmaptext)
me_plane_029.use_remesh_preserve_volume = False
me_plane_029.use_remesh_preserve_attributes = False
me_plane_029.use_mirror_vertex_groups = False
me_plane_029.update()
me_plane_028 = bpy.data.meshes.new('Plane.028')
me_plane_028.from_pydata([(0.5, 0.4, 0.0), (0.5, -0.5, 0.0), (-0.2, -0.5, 0.0), (-0.2, 0.4, 0.0)], [], [(0, 3, 2, 1)])
_uv = me_plane_028.uv_layers.new(name='UVTex')
_uv.uv.foreach_set('vector', [0.6367, 0.791, 0.5684, 0.791, 0.5684, 0.7031, 0.6367, 0.7031])
me_plane_028.materials.append(mat_bitmaptext)
me_plane_028.use_remesh_preserve_volume = False
me_plane_028.use_remesh_preserve_attributes = False
me_plane_028.use_mirror_vertex_groups = False
me_plane_028.update()
me_plane_027 = bpy.data.meshes.new('Plane.027')
me_plane_027.from_pydata([(0.5, 0.4, 0.0), (0.5, -0.5, 0.0), (-0.2, -0.5, 0.0), (-0.2, 0.4, 0.0)], [], [(0, 3, 2, 1)])
_uv = me_plane_027.uv_layers.new(name='UVTex')
_uv.uv.foreach_set('vector', [0.3223, 0.791, 0.2539, 0.791, 0.2539, 0.7031, 0.3223, 0.7031])
me_plane_027.materials.append(mat_bitmaptext)
me_plane_027.use_remesh_preserve_volume = False
me_plane_027.use_remesh_preserve_attributes = False
me_plane_027.use_mirror_vertex_groups = False
me_plane_027.update()
me_plane_026 = bpy.data.meshes.new('Plane.026')
me_plane_026.from_pydata([(0.5, 0.4, 0.0), (0.5, -0.5, 0.0), (-0.2, -0.5, 0.0), (-0.2, 0.4, 0.0)], [], [(0, 3, 2, 1)])
_uv = me_plane_026.uv_layers.new(name='UVTex')
_uv.uv.foreach_set('vector', [0.2441, 0.791, 0.1758, 0.791, 0.1758, 0.7031, 0.2441, 0.7031])
me_plane_026.materials.append(mat_bitmaptext)
me_plane_026.use_remesh_preserve_volume = False
me_plane_026.use_remesh_preserve_attributes = False
me_plane_026.use_mirror_vertex_groups = False
me_plane_026.update()
me_plane_025 = bpy.data.meshes.new('Plane.025')
me_plane_025.from_pydata([(0.5, 0.4, 0.0), (0.5, -0.5, 0.0), (-0.2, -0.5, 0.0), (-0.2, 0.4, 0.0)], [], [(0, 3, 2, 1)])
_uv = me_plane_025.uv_layers.new(name='UVTex')
_uv.uv.foreach_set('vector', [0.166, 0.791, 0.09766, 0.791, 0.09766, 0.7031, 0.166, 0.7031])
me_plane_025.materials.append(mat_bitmaptext)
me_plane_025.use_remesh_preserve_volume = False
me_plane_025.use_remesh_preserve_attributes = False
me_plane_025.use_mirror_vertex_groups = False
me_plane_025.update()
me_plane_024 = bpy.data.meshes.new('Plane.024')
me_plane_024.from_pydata([(0.5, 0.5, 0.0), (0.5, -0.4, 0.0), (-0.2, -0.4, 0.0), (-0.2, 0.5, 0.0)], [], [(0, 3, 2, 1)])
_uv = me_plane_024.uv_layers.new(name='UVTex')
_uv.uv.foreach_set('vector', [0.08984, 0.791, 0.02148, 0.791, 0.02148, 0.7031, 0.08984, 0.7031])
me_plane_024.materials.append(mat_bitmaptext)
me_plane_024.use_remesh_preserve_volume = False
me_plane_024.use_remesh_preserve_attributes = False
me_plane_024.use_mirror_vertex_groups = False
me_plane_024.update()
me_plane_023 = bpy.data.meshes.new('Plane.023')
me_plane_023.from_pydata([(0.4, 0.4, 0.0), (0.4, -0.5, 0.0), (-0.3, -0.5, 0.0), (-0.3, 0.4, 0.0)], [], [(0, 3, 2, 1)])
_uv = me_plane_023.uv_layers.new(name='UVTex')
_uv.uv.foreach_set('vector', [0.08984, 0.8887, 0.02148, 0.8887, 0.02148, 0.8008, 0.08984, 0.8008])
me_plane_023.materials.append(mat_bitmaptext)
me_plane_023.use_remesh_preserve_volume = False
me_plane_023.use_remesh_preserve_attributes = False
me_plane_023.use_mirror_vertex_groups = False
me_plane_023.update()
me_plane_022 = bpy.data.meshes.new('Plane.022')
me_plane_022.from_pydata([(0.5, 0.4, 0.0), (0.5, -0.5, 0.0), (-0.2, -0.5, 0.0), (-0.2, 0.4, 0.0)], [], [(0, 3, 2, 1)])
_uv = me_plane_022.uv_layers.new(name='UVTex')
_uv.uv.foreach_set('vector', [0.166, 0.8887, 0.09766, 0.8887, 0.09766, 0.8008, 0.166, 0.8008])
me_plane_022.materials.append(mat_bitmaptext)
me_plane_022.use_remesh_preserve_volume = False
me_plane_022.use_remesh_preserve_attributes = False
me_plane_022.use_mirror_vertex_groups = False
me_plane_022.update()
me_plane_021 = bpy.data.meshes.new('Plane.021')
me_plane_021.from_pydata([(0.5, 0.4, 0.0), (0.5, -0.5, 0.0), (-0.2, -0.5, 0.0), (-0.2, 0.4, 0.0)], [], [(0, 3, 2, 1)])
_uv = me_plane_021.uv_layers.new(name='UVTex')
_uv.uv.foreach_set('vector', [0.2441, 0.8887, 0.1758, 0.8887, 0.1758, 0.8008, 0.2441, 0.8008])
me_plane_021.materials.append(mat_bitmaptext)
me_plane_021.use_remesh_preserve_volume = False
me_plane_021.use_remesh_preserve_attributes = False
me_plane_021.use_mirror_vertex_groups = False
me_plane_021.update()
me_plane_020 = bpy.data.meshes.new('Plane.020')
me_plane_020.from_pydata([(0.5, 0.4, 0.0), (0.5, -0.5, 0.0), (-0.2, -0.5, 0.0), (-0.2, 0.4, 0.0)], [], [(0, 3, 2, 1)])
_uv = me_plane_020.uv_layers.new(name='UVTex')
_uv.uv.foreach_set('vector', [0.3223, 0.8887, 0.2539, 0.8887, 0.2539, 0.8008, 0.3223, 0.8008])
me_plane_020.materials.append(mat_bitmaptext)
me_plane_020.use_remesh_preserve_volume = False
me_plane_020.use_remesh_preserve_attributes = False
me_plane_020.use_mirror_vertex_groups = False
me_plane_020.update()
me_plane_019 = bpy.data.meshes.new('Plane.019')
me_plane_019.from_pydata([(0.5, 0.4, 0.0), (0.5, -0.5, 0.0), (-0.2, -0.5, 0.0), (-0.2, 0.4, 0.0)], [], [(0, 3, 2, 1)])
_uv = me_plane_019.uv_layers.new(name='UVTex')
_uv.uv.foreach_set('vector', [0.6367, 0.8887, 0.5684, 0.8887, 0.5684, 0.8008, 0.6367, 0.8008])
me_plane_019.materials.append(mat_bitmaptext)
me_plane_019.use_remesh_preserve_volume = False
me_plane_019.use_remesh_preserve_attributes = False
me_plane_019.use_mirror_vertex_groups = False
me_plane_019.update()
me_plane_018 = bpy.data.meshes.new('Plane.018')
me_plane_018.from_pydata([(0.5, 0.4, 0.0), (0.5, -0.5, 0.0), (-0.2, -0.5, 0.0), (-0.2, 0.4, 0.0)], [], [(0, 3, 2, 1)])
_uv = me_plane_018.uv_layers.new(name='UVTex')
_uv.uv.foreach_set('vector', [0.5586, 0.8887, 0.4902, 0.8887, 0.4902, 0.8008, 0.5586, 0.8008])
me_plane_018.materials.append(mat_bitmaptext)
me_plane_018.use_remesh_preserve_volume = False
me_plane_018.use_remesh_preserve_attributes = False
me_plane_018.use_mirror_vertex_groups = False
me_plane_018.update()
me_plane_017 = bpy.data.meshes.new('Plane.017')
me_plane_017.from_pydata([(0.5, 0.4, 0.0), (0.5, -0.5, 0.0), (-0.2, -0.5, 0.0), (-0.2, 0.4, 0.0)], [], [(0, 3, 2, 1)])
_uv = me_plane_017.uv_layers.new(name='UVTex')
_uv.uv.foreach_set('vector', [0.4805, 0.8887, 0.4121, 0.8887, 0.4121, 0.8008, 0.4805, 0.8008])
me_plane_017.materials.append(mat_bitmaptext)
me_plane_017.use_remesh_preserve_volume = False
me_plane_017.use_remesh_preserve_attributes = False
me_plane_017.use_mirror_vertex_groups = False
me_plane_017.update()
me_plane_016 = bpy.data.meshes.new('Plane.016')
me_plane_016.from_pydata([(0.5, 0.4, 0.0), (0.5, -0.5, 0.0), (-0.2, -0.5, 0.0), (-0.2, 0.4, 0.0)], [], [(0, 3, 2, 1)])
_uv = me_plane_016.uv_layers.new(name='UVTex')
_uv.uv.foreach_set('vector', [0.4023, 0.8887, 0.334, 0.8887, 0.334, 0.8008, 0.4023, 0.8008])
me_plane_016.materials.append(mat_bitmaptext)
me_plane_016.use_remesh_preserve_volume = False
me_plane_016.use_remesh_preserve_attributes = False
me_plane_016.use_mirror_vertex_groups = False
me_plane_016.update()
me_plane_015 = bpy.data.meshes.new('Plane.015')
me_plane_015.from_pydata([(0.5, 0.4, 0.0), (0.5, -0.5, 0.0), (-0.2, -0.5, 0.0), (-0.2, 0.4, 0.0)], [], [(0, 3, 2, 1)])
_uv = me_plane_015.uv_layers.new(name='UVTex')
_uv.uv.foreach_set('vector', [0.7129, 0.8887, 0.6445, 0.8887, 0.6445, 0.8008, 0.7129, 0.8008])
me_plane_015.materials.append(mat_bitmaptext)
me_plane_015.use_remesh_preserve_volume = False
me_plane_015.use_remesh_preserve_attributes = False
me_plane_015.use_mirror_vertex_groups = False
me_plane_015.update()
me_plane_014 = bpy.data.meshes.new('Plane.014')
me_plane_014.from_pydata([(0.5, 0.4, 0.0), (0.5, -0.5, 0.0), (-0.2, -0.5, 0.0), (-0.2, 0.4, 0.0)], [], [(0, 3, 2, 1)])
_uv = me_plane_014.uv_layers.new(name='UVTex')
_uv.uv.foreach_set('vector', [0.793, 0.8887, 0.7246, 0.8887, 0.7246, 0.8008, 0.793, 0.8008])
me_plane_014.materials.append(mat_bitmaptext)
me_plane_014.use_remesh_preserve_volume = False
me_plane_014.use_remesh_preserve_attributes = False
me_plane_014.use_mirror_vertex_groups = False
me_plane_014.update()
me_plane_013 = bpy.data.meshes.new('Plane.013')
me_plane_013.from_pydata([(0.5, 0.4, 0.0), (0.5, -0.5, 0.0), (-0.2, -0.5, 0.0), (-0.2, 0.4, 0.0)], [], [(0, 3, 2, 1)])
_uv = me_plane_013.uv_layers.new(name='UVTex')
_uv.uv.foreach_set('vector', [0.8711, 0.8887, 0.8027, 0.8887, 0.8027, 0.8008, 0.8711, 0.8008])
me_plane_013.materials.append(mat_bitmaptext)
me_plane_013.use_remesh_preserve_volume = False
me_plane_013.use_remesh_preserve_attributes = False
me_plane_013.use_mirror_vertex_groups = False
me_plane_013.update()
me_plane_012 = bpy.data.meshes.new('Plane.012')
me_plane_012.from_pydata([(0.5, 0.4, 0.0), (0.5, -0.5, 0.0), (-0.2, -0.5, 0.0), (-0.2, 0.4, 0.0)], [], [(0, 3, 2, 1)])
_uv = me_plane_012.uv_layers.new(name='UVTex')
_uv.uv.foreach_set('vector', [0.9492, 0.8887, 0.8809, 0.8887, 0.8809, 0.8008, 0.9492, 0.8008])
me_plane_012.materials.append(mat_bitmaptext)
me_plane_012.use_remesh_preserve_volume = False
me_plane_012.use_remesh_preserve_attributes = False
me_plane_012.use_mirror_vertex_groups = False
me_plane_012.update()
me_plane_011 = bpy.data.meshes.new('Plane.011')
me_plane_011.from_pydata([(0.6, 0.4, 0.0), (0.6, -0.5, 0.0), (-0.1, -0.5, 0.0), (-0.1, 0.4, 0.0)], [], [(0, 3, 2, 1)])
_uv = me_plane_011.uv_layers.new(name='UVTex')
_uv.uv.foreach_set('vector', [0.9492, 0.9863, 0.8809, 0.9863, 0.8809, 0.8984, 0.9492, 0.8984])
me_plane_011.materials.append(mat_bitmaptext)
me_plane_011.use_remesh_preserve_volume = False
me_plane_011.use_remesh_preserve_attributes = False
me_plane_011.use_mirror_vertex_groups = False
me_plane_011.update()
me_plane_010 = bpy.data.meshes.new('Plane.010')
me_plane_010.from_pydata([(0.5, 0.4, 0.0), (0.5, -0.5, 0.0), (-0.2, -0.5, 0.0), (-0.2, 0.4, 0.0)], [], [(0, 3, 2, 1)])
_uv = me_plane_010.uv_layers.new(name='UVTex')
_uv.uv.foreach_set('vector', [0.8711, 0.9863, 0.8027, 0.9863, 0.8027, 0.8984, 0.8711, 0.8984])
me_plane_010.materials.append(mat_bitmaptext)
me_plane_010.use_remesh_preserve_volume = False
me_plane_010.use_remesh_preserve_attributes = False
me_plane_010.use_mirror_vertex_groups = False
me_plane_010.update()
me_plane_009 = bpy.data.meshes.new('Plane.009')
me_plane_009.from_pydata([(0.5, 0.4, 0.0), (0.5, -0.5, 0.0), (-0.2, -0.5, 0.0), (-0.2, 0.4, 0.0)], [], [(0, 3, 2, 1)])
_uv = me_plane_009.uv_layers.new(name='UVTex')
_uv.uv.foreach_set('vector', [0.793, 0.9863, 0.7246, 0.9863, 0.7246, 0.8984, 0.793, 0.8984])
me_plane_009.materials.append(mat_bitmaptext)
me_plane_009.use_remesh_preserve_volume = False
me_plane_009.use_remesh_preserve_attributes = False
me_plane_009.use_mirror_vertex_groups = False
me_plane_009.update()
me_plane_008 = bpy.data.meshes.new('Plane.008')
me_plane_008.from_pydata([(0.5, 0.4, 0.0), (0.5, -0.5, 0.0), (-0.2, -0.5, 0.0), (-0.2, 0.4, 0.0)], [], [(0, 3, 2, 1)])
_uv = me_plane_008.uv_layers.new(name='UVTex')
_uv.uv.foreach_set('vector', [0.7129, 0.9863, 0.6445, 0.9863, 0.6445, 0.8984, 0.7129, 0.8984])
me_plane_008.materials.append(mat_bitmaptext)
me_plane_008.use_remesh_preserve_volume = False
me_plane_008.use_remesh_preserve_attributes = False
me_plane_008.use_mirror_vertex_groups = False
me_plane_008.update()
me_plane_007 = bpy.data.meshes.new('Plane.007')
me_plane_007.from_pydata([(0.5, 0.4, 0.0), (0.5, -0.5, 0.0), (-0.2, -0.5, 0.0), (-0.2, 0.4, 0.0)], [], [(0, 3, 2, 1)])
_uv = me_plane_007.uv_layers.new(name='UVTex')
_uv.uv.foreach_set('vector', [0.4023, 0.9863, 0.334, 0.9863, 0.334, 0.8984, 0.4023, 0.8984])
me_plane_007.materials.append(mat_bitmaptext)
me_plane_007.use_remesh_preserve_volume = False
me_plane_007.use_remesh_preserve_attributes = False
me_plane_007.use_mirror_vertex_groups = False
me_plane_007.update()
me_plane_006 = bpy.data.meshes.new('Plane.006')
me_plane_006.from_pydata([(0.5, 0.4, 0.0), (0.5, -0.5, 0.0), (-0.2, -0.5, 0.0), (-0.2, 0.4, 0.0)], [], [(0, 3, 2, 1)])
_uv = me_plane_006.uv_layers.new(name='UVTex')
_uv.uv.foreach_set('vector', [0.4805, 0.9863, 0.4121, 0.9863, 0.4121, 0.8984, 0.4805, 0.8984])
me_plane_006.materials.append(mat_bitmaptext)
me_plane_006.use_remesh_preserve_volume = False
me_plane_006.use_remesh_preserve_attributes = False
me_plane_006.use_mirror_vertex_groups = False
me_plane_006.update()
me_plane_005 = bpy.data.meshes.new('Plane.005')
me_plane_005.from_pydata([(0.5, 0.4, 0.0), (0.5, -0.5, 0.0), (-0.2, -0.5, 0.0), (-0.2, 0.4, 0.0)], [], [(0, 3, 2, 1)])
_uv = me_plane_005.uv_layers.new(name='UVTex')
_uv.uv.foreach_set('vector', [0.5586, 0.9863, 0.4902, 0.9863, 0.4902, 0.8984, 0.5586, 0.8984])
me_plane_005.materials.append(mat_bitmaptext)
me_plane_005.use_remesh_preserve_volume = False
me_plane_005.use_remesh_preserve_attributes = False
me_plane_005.use_mirror_vertex_groups = False
me_plane_005.update()
me_plane_004 = bpy.data.meshes.new('Plane.004')
me_plane_004.from_pydata([(0.5, 0.4, 0.0), (0.5, -0.5, 0.0), (-0.2, -0.5, 0.0), (-0.2, 0.4, 0.0)], [], [(0, 3, 2, 1)])
_uv = me_plane_004.uv_layers.new(name='UVTex')
_uv.uv.foreach_set('vector', [0.6367, 0.9863, 0.5684, 0.9863, 0.5684, 0.8984, 0.6367, 0.8984])
me_plane_004.materials.append(mat_bitmaptext)
me_plane_004.use_remesh_preserve_volume = False
me_plane_004.use_remesh_preserve_attributes = False
me_plane_004.use_mirror_vertex_groups = False
me_plane_004.update()
me_plane_003 = bpy.data.meshes.new('Plane.003')
me_plane_003.from_pydata([(0.5, 0.4, 0.0), (0.5, -0.5, 0.0), (-0.2, -0.5, 0.0), (-0.2, 0.4, 0.0)], [], [(0, 3, 2, 1)])
_uv = me_plane_003.uv_layers.new(name='UVTex')
_uv.uv.foreach_set('vector', [0.3223, 0.9863, 0.2539, 0.9863, 0.2539, 0.8984, 0.3223, 0.8984])
me_plane_003.materials.append(mat_bitmaptext)
me_plane_003.use_remesh_preserve_volume = False
me_plane_003.use_remesh_preserve_attributes = False
me_plane_003.use_mirror_vertex_groups = False
me_plane_003.update()
me_plane_002 = bpy.data.meshes.new('Plane.002')
me_plane_002.from_pydata([(0.5, 0.4, 0.0), (0.5, -0.5, 0.0), (-0.2, -0.5, 0.0), (-0.2, 0.4, 0.0)], [], [(0, 3, 2, 1)])
_uv = me_plane_002.uv_layers.new(name='UVTex')
_uv.uv.foreach_set('vector', [0.2441, 0.9863, 0.1758, 0.9863, 0.1758, 0.8984, 0.2441, 0.8984])
me_plane_002.materials.append(mat_bitmaptext)
me_plane_002.use_remesh_preserve_volume = False
me_plane_002.use_remesh_preserve_attributes = False
me_plane_002.use_mirror_vertex_groups = False
me_plane_002.update()
me_plane_001 = bpy.data.meshes.new('Plane.001')
me_plane_001.from_pydata([(0.5, 0.4, 0.0), (0.5, -0.5, 0.0), (-0.2, -0.5, 0.0), (-0.2, 0.4, 0.0)], [], [(0, 3, 2, 1)])
_uv = me_plane_001.uv_layers.new(name='UVTex')
_uv.uv.foreach_set('vector', [0.166, 0.9863, 0.09766, 0.9863, 0.09766, 0.8984, 0.166, 0.8984])
me_plane_001.materials.append(mat_bitmaptext)
me_plane_001.use_remesh_preserve_volume = False
me_plane_001.use_remesh_preserve_attributes = False
me_plane_001.use_mirror_vertex_groups = False
me_plane_001.update()
me_plane = bpy.data.meshes.new('Plane')
me_plane.from_pydata([(0.5, 0.4, 0.0), (0.5, -0.5, 0.0), (-0.2, -0.5, 0.0), (-0.2, 0.4, 0.0)], [], [(0, 3, 2, 1)])
_uv = me_plane.uv_layers.new(name='UVTex')
_uv.uv.foreach_set('vector', [0.08984, 0.9863, 0.02148, 0.9863, 0.02148, 0.8984, 0.08984, 0.8984])
me_plane.materials.append(mat_bitmaptext)
me_plane.use_remesh_preserve_volume = False
me_plane.use_remesh_preserve_attributes = False
me_plane.use_mirror_vertex_groups = False
me_plane.update()

# ---- objects
ob_plane = bpy.data.objects.new('Plane', me_plane_098)
ob_caret = bpy.data.objects.new('Caret', None)
ob_sanstextcanvas = bpy.data.objects.new('SansTextCanvas', None)
ob_nut_002 = bpy.data.objects.new('Nut.002', me_wheel)
ob_nut_001 = bpy.data.objects.new('Nut.001', me_shell)
ob_nut = bpy.data.objects.new('Nut', me_nut)
ob_nut_004 = bpy.data.objects.new('Nut.004', me_envelope)
ob_sans = bpy.data.objects.new('Sans', None)
ob_shell_wheel = bpy.data.objects.new('Shell_Wheel', None)
ob_shell_shell = bpy.data.objects.new('Shell_Shell', None)
ob_shell_nut = bpy.data.objects.new('Shell_Nut', None)
ob_item_envelope = bpy.data.objects.new('Item_Envelope', None)
ob_undefinedchar = bpy.data.objects.new('undefinedChar', me_plane_099)
ob_caretsymbol = bpy.data.objects.new('caretSymbol', me_plane_097)
ob_underscore = bpy.data.objects.new('underscore', me_plane_096)
ob_sqbracketopen = bpy.data.objects.new('sqBracketOpen', me_plane_095)
ob_parenclose = bpy.data.objects.new('parenClose', me_plane_094)
ob_parenopen = bpy.data.objects.new('parenOpen', me_plane_093)
ob_ampersand = bpy.data.objects.new('ampersand', me_plane_092)
ob_sqbracketclose = bpy.data.objects.new('sqBracketClose', me_plane_091)
ob_tilda = bpy.data.objects.new('tilda', me_plane_090)
ob_percent = bpy.data.objects.new('percent', me_plane_089)
ob_hash = bpy.data.objects.new('hash', me_plane_088)
ob_dollar = bpy.data.objects.new('dollar', me_plane_087)
ob_bra = bpy.data.objects.new('bra', me_plane_086)
ob_ket = bpy.data.objects.new('ket', me_plane_085)
ob_asterisk = bpy.data.objects.new('asterisk', me_plane_084)
ob_exclamation = bpy.data.objects.new('exclamation', me_plane_083)
ob_comma = bpy.data.objects.new('comma', me_plane_082)
ob_fullstop = bpy.data.objects.new('fullStop', me_plane_081)
ob_colon = bpy.data.objects.new('colon', me_plane_080)
ob_semicolon = bpy.data.objects.new('semiColon', me_plane_079)
ob_quote = bpy.data.objects.new('quote', me_plane_078)
ob_doublequote = bpy.data.objects.new('doubleQuote', me_plane_077)
ob_space = bpy.data.objects.new('space', me_plane_076)
ob_8 = bpy.data.objects.new('8', me_plane_075)
ob_9 = bpy.data.objects.new('9', me_plane_074)
ob_dash = bpy.data.objects.new('dash', me_plane_073)
ob_plus = bpy.data.objects.new('plus', me_plane_072)
ob_7 = bpy.data.objects.new('7', me_plane_071)
ob_6 = bpy.data.objects.new('6', me_plane_070)
ob_5 = bpy.data.objects.new('5', me_plane_069)
ob_4 = bpy.data.objects.new('4', me_plane_068)
ob_0 = bpy.data.objects.new('0', me_plane_067)
ob_1 = bpy.data.objects.new('1', me_plane_066)
ob_2 = bpy.data.objects.new('2', me_plane_065)
ob_3 = bpy.data.objects.new('3', me_plane_064)
ob_z = bpy.data.objects.new('Z', me_plane_063)
ob_y = bpy.data.objects.new('Y', me_plane_062)
ob_x = bpy.data.objects.new('X', me_plane_061)
ob_w = bpy.data.objects.new('W', me_plane_060)
ob_k = bpy.data.objects.new('K', me_plane_047)
ob_l = bpy.data.objects.new('L', me_plane_046)
ob_m = bpy.data.objects.new('M', me_plane_045)
ob_n = bpy.data.objects.new('N', me_plane_044)
ob_r = bpy.data.objects.new('R', me_plane_043)
ob_q = bpy.data.objects.new('Q', me_plane_042)
ob_p = bpy.data.objects.new('P', me_plane_041)
ob_o = bpy.data.objects.new('O', me_plane_040)
ob_s = bpy.data.objects.new('S', me_plane_039)
ob_t = bpy.data.objects.new('T', me_plane_038)
ob_u = bpy.data.objects.new('U', me_plane_037)
ob_v = bpy.data.objects.new('V', me_plane_036)
ob_j = bpy.data.objects.new('J', me_plane_035)
ob_i = bpy.data.objects.new('I', me_plane_034)
ob_h = bpy.data.objects.new('H', me_plane_033)
ob_g = bpy.data.objects.new('G', me_plane_032)
ob_c = bpy.data.objects.new('C', me_plane_031)
ob_d = bpy.data.objects.new('D', me_plane_030)
ob_e = bpy.data.objects.new('E', me_plane_029)
ob_f = bpy.data.objects.new('F', me_plane_028)
ob_b = bpy.data.objects.new('B', me_plane_027)
ob_a = bpy.data.objects.new('A', me_plane_026)
ob_z_1 = bpy.data.objects.new('z', me_plane_025)
ob_y_1 = bpy.data.objects.new('y', me_plane_024)
ob_m_1 = bpy.data.objects.new('m', me_plane_023)
ob_n_1 = bpy.data.objects.new('n', me_plane_022)
ob_o_1 = bpy.data.objects.new('o', me_plane_021)
ob_p_1 = bpy.data.objects.new('p', me_plane_020)
ob_t_1 = bpy.data.objects.new('t', me_plane_019)
ob_s_1 = bpy.data.objects.new('s', me_plane_018)
ob_r_1 = bpy.data.objects.new('r', me_plane_017)
ob_q_1 = bpy.data.objects.new('q', me_plane_016)
ob_u_1 = bpy.data.objects.new('u', me_plane_015)
ob_v_1 = bpy.data.objects.new('v', me_plane_014)
ob_w_1 = bpy.data.objects.new('w', me_plane_013)
ob_x_1 = bpy.data.objects.new('x', me_plane_012)
ob_l_1 = bpy.data.objects.new('l', me_plane_011)
ob_k_1 = bpy.data.objects.new('k', me_plane_010)
ob_j_1 = bpy.data.objects.new('j', me_plane_009)
ob_i_1 = bpy.data.objects.new('i', me_plane_008)
ob_e_1 = bpy.data.objects.new('e', me_plane_007)
ob_f_1 = bpy.data.objects.new('f', me_plane_006)
ob_g_1 = bpy.data.objects.new('g', me_plane_005)
ob_h_1 = bpy.data.objects.new('h', me_plane_004)
ob_d_1 = bpy.data.objects.new('d', me_plane_003)
ob_c_1 = bpy.data.objects.new('c', me_plane_002)
ob_b_1 = bpy.data.objects.new('b', me_plane_001)
ob_a_1 = bpy.data.objects.new('a', me_plane)

# ---- transforms, parenting, visibility, modifiers, constraints
ob_plane.location = (1.0, 0.0, -1.0)
ob_plane.lock_rotations_4d = False
ob_plane.empty_display_type = 'ARROWS'
ob_plane.show_transparent = True
ob_plane.lineart.crease_threshold = 0.0
ob_caret.location = (0.0, 0.0, 0.0)
ob_caret.lock_rotations_4d = False
ob_caret.empty_display_type = 'CUBE'
ob_caret.empty_display_size = 0.5
ob_caret.empty_image_offset = (0.0, 0.0)
ob_caret.lineart.crease_threshold = 0.0
ob_sanstextcanvas.location = (0.0, 0.0, 0.0)
ob_sanstextcanvas.lock_rotations_4d = False
ob_sanstextcanvas.empty_display_type = 'ARROWS'
ob_sanstextcanvas.empty_image_offset = (0.0, 0.0)
ob_sanstextcanvas.lineart.crease_threshold = 0.0
ob_nut_002.parent = ob_shell_wheel
ob_nut_002.matrix_parent_inverse = Matrix(((1.0, 0.0, 0.0, -26.0), (0.0, 1.0, 0.0, 1.0), (0.0, 0.0, 1.0, -0.0), (0.0, 0.0, 0.0, 1.0)))
ob_nut_002.location = (26.0, -1.0, 2.37e-08)
ob_nut_002.rotation_euler = (7.065e-08, -2.793, -1.246e-08)
ob_nut_002.scale = (0.1899, 0.1899, 0.1899)
ob_nut_002.lock_rotations_4d = False
ob_nut_002.empty_display_type = 'ARROWS'
ob_nut_002.lineart.crease_threshold = 0.0
ob_nut_001.parent = ob_shell_shell
ob_nut_001.matrix_parent_inverse = Matrix(((1.0, 0.0, 0.0, -25.0), (0.0, 1.0, 0.0, 1.0), (0.0, 0.0, 1.0, -0.0), (0.0, 0.0, 0.0, 1.0)))
ob_nut_001.location = (25.0, -1.0, 1.185e-08)
ob_nut_001.rotation_euler = (-2.197e-09, 0.3491, -1.246e-08)
ob_nut_001.scale = (0.1468, 0.1468, 0.1468)
ob_nut_001.lock_rotations_4d = False
ob_nut_001.empty_display_type = 'ARROWS'
ob_nut_001.lineart.crease_threshold = 0.0
ob_nut.parent = ob_shell_nut
ob_nut.matrix_parent_inverse = Matrix(((1.0, 0.0, 0.0, -24.0), (0.0, 1.0, 0.0, 1.0), (0.0, 0.0, 1.0, -0.0), (0.0, 0.0, 0.0, 1.0)))
ob_nut.location = (24.0, -1.0, 2.043e-08)
ob_nut.rotation_euler = (-2.197e-09, 0.3491, -1.246e-08)
ob_nut.scale = (0.1468, 0.1468, 0.1468)
ob_nut.lock_rotations_4d = False
ob_nut.empty_display_type = 'ARROWS'
ob_nut.lineart.crease_threshold = 0.0
ob_nut_004.parent = ob_item_envelope
ob_nut_004.matrix_parent_inverse = Matrix(((1.0, 0.0, 0.0, -24.0), (0.0, 1.0, 0.0, -0.0), (0.0, 0.0, 1.0, -0.0), (0.0, 0.0, 0.0, 1.0)))
ob_nut_004.location = (24.0, 0.0, 2.631e-16)
ob_nut_004.scale = (0.4981, 0.4981, 0.4981)
ob_nut_004.lock_rotations_4d = False
ob_nut_004.empty_display_type = 'ARROWS'
ob_nut_004.lineart.crease_threshold = 0.0
ob_sans.location = (11.0, 0.0, 0.0)
ob_sans.lock_rotations_4d = False
ob_sans.empty_display_type = 'ARROWS'
ob_sans.empty_image_offset = (0.0, 0.0)
ob_sans.lineart.crease_threshold = 0.0
ob_shell_wheel.parent = ob_sans
ob_shell_wheel.matrix_parent_inverse = Matrix(((1.0, 0.0, 0.0, -11.0), (0.0, 1.0, 0.0, -0.0), (0.0, 0.0, 1.0, -0.0), (0.0, 0.0, 0.0, 1.0)))
ob_shell_wheel.location = (26.0, -1.0, 0.0)
ob_shell_wheel.lock_rotations_4d = False
ob_shell_wheel.empty_display_type = 'ARROWS'
ob_shell_wheel.empty_image_offset = (0.0, 0.0)
ob_shell_wheel.lineart.crease_threshold = 0.0
ob_shell_shell.parent = ob_sans
ob_shell_shell.matrix_parent_inverse = Matrix(((1.0, 0.0, 0.0, -11.0), (0.0, 1.0, 0.0, -0.0), (0.0, 0.0, 1.0, -0.0), (0.0, 0.0, 0.0, 1.0)))
ob_shell_shell.location = (25.0, -1.0, 0.0)
ob_shell_shell.lock_rotations_4d = False
ob_shell_shell.empty_display_type = 'ARROWS'
ob_shell_shell.empty_image_offset = (0.0, 0.0)
ob_shell_shell.lineart.crease_threshold = 0.0
ob_shell_nut.parent = ob_sans
ob_shell_nut.matrix_parent_inverse = Matrix(((1.0, 0.0, 0.0, -11.0), (0.0, 1.0, 0.0, -0.0), (0.0, 0.0, 1.0, -0.0), (0.0, 0.0, 0.0, 1.0)))
ob_shell_nut.location = (24.0, -1.0, 0.0)
ob_shell_nut.lock_rotations_4d = False
ob_shell_nut.empty_display_type = 'ARROWS'
ob_shell_nut.empty_image_offset = (0.0, 0.0)
ob_shell_nut.lineart.crease_threshold = 0.0
ob_item_envelope.parent = ob_sans
ob_item_envelope.matrix_parent_inverse = Matrix(((1.0, 0.0, 0.0, -11.0), (0.0, 1.0, 0.0, -0.0), (0.0, 0.0, 1.0, -0.0), (0.0, 0.0, 0.0, 1.0)))
ob_item_envelope.location = (24.0, 0.0, 0.0)
ob_item_envelope.lock_rotations_4d = False
ob_item_envelope.empty_display_type = 'ARROWS'
ob_item_envelope.empty_image_offset = (0.0, 0.0)
ob_item_envelope.lineart.crease_threshold = 0.0
ob_undefinedchar.parent = ob_sans
ob_undefinedchar.location = (11.0, -9.0, 0.0)
ob_undefinedchar.scale = (1.0, 1.0, 1.239)
ob_undefinedchar.lock_rotations_4d = False
ob_undefinedchar.empty_display_type = 'ARROWS'
ob_undefinedchar.lineart.crease_threshold = 0.0
ob_caretsymbol.parent = ob_sans
ob_caretsymbol.location = (0.0, -7.0, 0.0)
ob_caretsymbol.scale = (1.0, 1.0, 1.239)
ob_caretsymbol.lock_rotations_4d = False
ob_caretsymbol.empty_display_type = 'ARROWS'
ob_caretsymbol.lineart.crease_threshold = 0.0
ob_underscore.parent = ob_sans
ob_underscore.location = (1.0, -7.0, 0.0)
ob_underscore.scale = (1.0, 1.0, 1.239)
ob_underscore.lock_rotations_4d = False
ob_underscore.empty_display_type = 'ARROWS'
ob_underscore.lineart.crease_threshold = 0.0
ob_sqbracketopen.parent = ob_sans
ob_sqbracketopen.location = (3.0, -6.0, 0.0)
ob_sqbracketopen.scale = (1.0, 1.0, 1.239)
ob_sqbracketopen.lock_rotations_4d = False
ob_sqbracketopen.empty_display_type = 'ARROWS'
ob_sqbracketopen.lineart.crease_threshold = 0.0
ob_parenclose.parent = ob_sans
ob_parenclose.location = (2.0, -6.0, 0.0)
ob_parenclose.scale = (1.0, 1.0, 1.239)
ob_parenclose.lock_rotations_4d = False
ob_parenclose.empty_display_type = 'ARROWS'
ob_parenclose.lineart.crease_threshold = 0.0
ob_parenopen.parent = ob_sans
ob_parenopen.location = (1.0, -6.0, 0.0)
ob_parenopen.scale = (1.0, 1.0, 1.239)
ob_parenopen.lock_rotations_4d = False
ob_parenopen.empty_display_type = 'ARROWS'
ob_parenopen.lineart.crease_threshold = 0.0
ob_ampersand.parent = ob_sans
ob_ampersand.location = (0.0, -6.0, 0.0)
ob_ampersand.scale = (1.0, 1.0, 1.239)
ob_ampersand.lock_rotations_4d = False
ob_ampersand.empty_display_type = 'ARROWS'
ob_ampersand.lineart.crease_threshold = 0.0
ob_sqbracketclose.parent = ob_sans
ob_sqbracketclose.location = (4.0, -6.0, 0.0)
ob_sqbracketclose.scale = (1.0, 1.0, 1.239)
ob_sqbracketclose.lock_rotations_4d = False
ob_sqbracketclose.empty_display_type = 'ARROWS'
ob_sqbracketclose.lineart.crease_threshold = 0.0
ob_tilda.parent = ob_sans
ob_tilda.location = (11.0, -6.0, 0.0)
ob_tilda.scale = (1.0, 1.0, 1.239)
ob_tilda.lock_rotations_4d = False
ob_tilda.empty_display_type = 'ARROWS'
ob_tilda.lineart.crease_threshold = 0.0
ob_percent.parent = ob_sans
ob_percent.location = (10.0, -6.0, 0.0)
ob_percent.scale = (1.0, 1.0, 1.239)
ob_percent.lock_rotations_4d = False
ob_percent.empty_display_type = 'ARROWS'
ob_percent.lineart.crease_threshold = 0.0
ob_hash.parent = ob_sans
ob_hash.location = (9.0, -6.0, 0.0)
ob_hash.scale = (1.0, 1.0, 1.239)
ob_hash.lock_rotations_4d = False
ob_hash.empty_display_type = 'ARROWS'
ob_hash.lineart.crease_threshold = 0.0
ob_dollar.parent = ob_sans
ob_dollar.location = (8.0, -6.0, 0.0)
ob_dollar.scale = (1.0, 1.0, 1.239)
ob_dollar.lock_rotations_4d = False
ob_dollar.empty_display_type = 'ARROWS'
ob_dollar.lineart.crease_threshold = 0.0
ob_bra.parent = ob_sans
ob_bra.location = (5.0, -6.0, 0.0)
ob_bra.scale = (1.0, 1.0, 1.239)
ob_bra.lock_rotations_4d = False
ob_bra.empty_display_type = 'ARROWS'
ob_bra.lineart.crease_threshold = 0.0
ob_ket.parent = ob_sans
ob_ket.location = (6.0, -6.0, 0.0)
ob_ket.scale = (1.0, 1.0, 1.239)
ob_ket.lock_rotations_4d = False
ob_ket.empty_display_type = 'ARROWS'
ob_ket.lineart.crease_threshold = 0.0
ob_asterisk.parent = ob_sans
ob_asterisk.location = (7.0, -6.0, 0.0)
ob_asterisk.scale = (1.0, 1.0, 1.239)
ob_asterisk.lock_rotations_4d = False
ob_asterisk.empty_display_type = 'ARROWS'
ob_asterisk.lineart.crease_threshold = 0.0
ob_exclamation.parent = ob_sans
ob_exclamation.location = (7.0, -5.0, 0.0)
ob_exclamation.scale = (1.0, 1.0, 1.239)
ob_exclamation.lock_rotations_4d = False
ob_exclamation.empty_display_type = 'ARROWS'
ob_exclamation.lineart.crease_threshold = 0.0
ob_comma.parent = ob_sans
ob_comma.location = (6.0, -5.0, 0.0)
ob_comma.scale = (1.0, 1.0, 1.239)
ob_comma.lock_rotations_4d = False
ob_comma.empty_display_type = 'ARROWS'
ob_comma.lineart.crease_threshold = 0.0
ob_fullstop.parent = ob_sans
ob_fullstop.location = (5.0, -5.0, 0.0)
ob_fullstop.scale = (1.0, 1.0, 1.239)
ob_fullstop.lock_rotations_4d = False
ob_fullstop.empty_display_type = 'ARROWS'
ob_fullstop.lineart.crease_threshold = 0.0
ob_colon.parent = ob_sans
ob_colon.location = (8.0, -5.0, 0.0)
ob_colon.scale = (1.0, 1.0, 1.239)
ob_colon.lock_rotations_4d = False
ob_colon.empty_display_type = 'ARROWS'
ob_colon.lineart.crease_threshold = 0.0
ob_semicolon.parent = ob_sans
ob_semicolon.location = (9.0, -5.0, 0.0)
ob_semicolon.scale = (1.0, 1.0, 1.239)
ob_semicolon.lock_rotations_4d = False
ob_semicolon.empty_display_type = 'ARROWS'
ob_semicolon.lineart.crease_threshold = 0.0
ob_quote.parent = ob_sans
ob_quote.location = (10.0, -5.0, 0.0)
ob_quote.scale = (1.0, 1.0, 1.239)
ob_quote.lock_rotations_4d = False
ob_quote.empty_display_type = 'ARROWS'
ob_quote.lineart.crease_threshold = 0.0
ob_doublequote.parent = ob_sans
ob_doublequote.location = (11.0, -5.0, 0.0)
ob_doublequote.scale = (1.0, 1.0, 1.239)
ob_doublequote.lock_rotations_4d = False
ob_doublequote.empty_display_type = 'ARROWS'
ob_doublequote.lineart.crease_threshold = 0.0
ob_space.parent = ob_sans
ob_space.location = (4.0, -5.0, 0.0)
ob_space.scale = (1.0, 1.0, 1.239)
ob_space.lock_rotations_4d = False
ob_space.empty_display_type = 'ARROWS'
ob_space.lineart.crease_threshold = 0.0
ob_8.parent = ob_sans
ob_8.location = (0.0, -5.0, 0.0)
ob_8.scale = (1.0, 1.0, 1.239)
ob_8.lock_rotations_4d = False
ob_8.empty_display_type = 'ARROWS'
ob_8.lineart.crease_threshold = 0.0
ob_9.parent = ob_sans
ob_9.location = (1.0, -5.0, 0.0)
ob_9.scale = (1.0, 1.0, 1.239)
ob_9.lock_rotations_4d = False
ob_9.empty_display_type = 'ARROWS'
ob_9.lineart.crease_threshold = 0.0
ob_dash.parent = ob_sans
ob_dash.location = (2.0, -5.0, 0.0)
ob_dash.scale = (1.0, 1.0, 1.239)
ob_dash.lock_rotations_4d = False
ob_dash.empty_display_type = 'ARROWS'
ob_dash.lineart.crease_threshold = 0.0
ob_plus.parent = ob_sans
ob_plus.location = (3.0, -5.0, 0.0)
ob_plus.scale = (1.0, 1.0, 1.239)
ob_plus.lock_rotations_4d = False
ob_plus.empty_display_type = 'ARROWS'
ob_plus.lineart.crease_threshold = 0.0
ob_7.parent = ob_sans
ob_7.location = (11.0, -4.0, 0.0)
ob_7.scale = (1.0, 1.0, 1.239)
ob_7.lock_rotations_4d = False
ob_7.empty_display_type = 'ARROWS'
ob_7.lineart.crease_threshold = 0.0
ob_6.parent = ob_sans
ob_6.location = (10.0, -4.0, 0.0)
ob_6.scale = (1.0, 1.0, 1.239)
ob_6.lock_rotations_4d = False
ob_6.empty_display_type = 'ARROWS'
ob_6.lineart.crease_threshold = 0.0
ob_5.parent = ob_sans
ob_5.location = (9.0, -4.0, 0.0)
ob_5.scale = (1.0, 1.0, 1.239)
ob_5.lock_rotations_4d = False
ob_5.empty_display_type = 'ARROWS'
ob_5.lineart.crease_threshold = 0.0
ob_4.parent = ob_sans
ob_4.location = (8.0, -4.0, 0.0)
ob_4.scale = (1.0, 1.0, 1.239)
ob_4.lock_rotations_4d = False
ob_4.empty_display_type = 'ARROWS'
ob_4.lineart.crease_threshold = 0.0
ob_0.parent = ob_sans
ob_0.location = (4.0, -4.0, 0.0)
ob_0.scale = (1.0, 1.0, 1.239)
ob_0.lock_rotations_4d = False
ob_0.empty_display_type = 'ARROWS'
ob_0.lineart.crease_threshold = 0.0
ob_1.parent = ob_sans
ob_1.location = (5.0, -4.0, 0.0)
ob_1.scale = (1.0, 1.0, 1.239)
ob_1.lock_rotations_4d = False
ob_1.empty_display_type = 'ARROWS'
ob_1.lineart.crease_threshold = 0.0
ob_2.parent = ob_sans
ob_2.location = (6.0, -4.0, 0.0)
ob_2.scale = (1.0, 1.0, 1.239)
ob_2.lock_rotations_4d = False
ob_2.empty_display_type = 'ARROWS'
ob_2.lineart.crease_threshold = 0.0
ob_3.parent = ob_sans
ob_3.location = (7.0, -4.0, 0.0)
ob_3.scale = (1.0, 1.0, 1.239)
ob_3.lock_rotations_4d = False
ob_3.empty_display_type = 'ARROWS'
ob_3.lineart.crease_threshold = 0.0
ob_z.parent = ob_sans
ob_z.location = (3.0, -4.0, 0.0)
ob_z.scale = (1.0, 1.0, 1.239)
ob_z.lock_rotations_4d = False
ob_z.empty_display_type = 'ARROWS'
ob_z.lineart.crease_threshold = 0.0
ob_y.parent = ob_sans
ob_y.location = (2.0, -4.0, 0.0)
ob_y.scale = (1.0, 1.0, 1.239)
ob_y.lock_rotations_4d = False
ob_y.empty_display_type = 'ARROWS'
ob_y.lineart.crease_threshold = 0.0
ob_x.parent = ob_sans
ob_x.location = (1.0, -4.0, 0.0)
ob_x.scale = (1.0, 1.0, 1.239)
ob_x.lock_rotations_4d = False
ob_x.empty_display_type = 'ARROWS'
ob_x.lineart.crease_threshold = 0.0
ob_w.parent = ob_sans
ob_w.location = (0.0, -4.0, 0.0)
ob_w.scale = (1.0, 1.0, 1.239)
ob_w.lock_rotations_4d = False
ob_w.empty_display_type = 'ARROWS'
ob_w.lineart.crease_threshold = 0.0
ob_k.parent = ob_sans
ob_k.location = (0.0, -3.0, 0.0)
ob_k.scale = (1.0, 1.0, 1.239)
ob_k.lock_rotations_4d = False
ob_k.empty_display_type = 'ARROWS'
ob_k.lineart.crease_threshold = 0.0
ob_l.parent = ob_sans
ob_l.location = (1.0, -3.0, 0.0)
ob_l.scale = (1.0, 1.0, 1.239)
ob_l.lock_rotations_4d = False
ob_l.empty_display_type = 'ARROWS'
ob_l.lineart.crease_threshold = 0.0
ob_m.parent = ob_sans
ob_m.location = (2.0, -3.0, 0.0)
ob_m.scale = (1.0, 1.0, 1.239)
ob_m.lock_rotations_4d = False
ob_m.empty_display_type = 'ARROWS'
ob_m.lineart.crease_threshold = 0.0
ob_n.parent = ob_sans
ob_n.location = (3.0, -3.0, 0.0)
ob_n.scale = (1.0, 1.0, 1.239)
ob_n.lock_rotations_4d = False
ob_n.empty_display_type = 'ARROWS'
ob_n.lineart.crease_threshold = 0.0
ob_r.parent = ob_sans
ob_r.location = (7.0, -3.0, 0.0)
ob_r.scale = (1.0, 1.0, 1.239)
ob_r.lock_rotations_4d = False
ob_r.empty_display_type = 'ARROWS'
ob_r.lineart.crease_threshold = 0.0
ob_q.parent = ob_sans
ob_q.location = (6.0, -3.0, 0.0)
ob_q.scale = (1.0, 1.0, 1.239)
ob_q.lock_rotations_4d = False
ob_q.empty_display_type = 'ARROWS'
ob_q.lineart.crease_threshold = 0.0
ob_p.parent = ob_sans
ob_p.location = (5.0, -3.0, 0.0)
ob_p.scale = (1.0, 1.0, 1.239)
ob_p.lock_rotations_4d = False
ob_p.empty_display_type = 'ARROWS'
ob_p.lineart.crease_threshold = 0.0
ob_o.parent = ob_sans
ob_o.location = (4.0, -3.0, 0.0)
ob_o.scale = (1.0, 1.0, 1.239)
ob_o.lock_rotations_4d = False
ob_o.empty_display_type = 'ARROWS'
ob_o.lineart.crease_threshold = 0.0
ob_s.parent = ob_sans
ob_s.location = (8.0, -3.0, 0.0)
ob_s.scale = (1.0, 1.0, 1.239)
ob_s.lock_rotations_4d = False
ob_s.empty_display_type = 'ARROWS'
ob_s.lineart.crease_threshold = 0.0
ob_t.parent = ob_sans
ob_t.location = (9.0, -3.0, 0.0)
ob_t.scale = (1.0, 1.0, 1.239)
ob_t.lock_rotations_4d = False
ob_t.empty_display_type = 'ARROWS'
ob_t.lineart.crease_threshold = 0.0
ob_u.parent = ob_sans
ob_u.location = (10.0, -3.0, 0.0)
ob_u.scale = (1.0, 1.0, 1.239)
ob_u.lock_rotations_4d = False
ob_u.empty_display_type = 'ARROWS'
ob_u.lineart.crease_threshold = 0.0
ob_v.parent = ob_sans
ob_v.location = (11.0, -3.0, 0.0)
ob_v.scale = (1.0, 1.0, 1.239)
ob_v.lock_rotations_4d = False
ob_v.empty_display_type = 'ARROWS'
ob_v.lineart.crease_threshold = 0.0
ob_j.parent = ob_sans
ob_j.location = (11.0, -2.0, 0.0)
ob_j.scale = (1.0, 1.0, 1.239)
ob_j.lock_rotations_4d = False
ob_j.empty_display_type = 'ARROWS'
ob_j.lineart.crease_threshold = 0.0
ob_i.parent = ob_sans
ob_i.location = (10.0, -2.0, 0.0)
ob_i.scale = (1.0, 1.0, 1.239)
ob_i.lock_rotations_4d = False
ob_i.empty_display_type = 'ARROWS'
ob_i.lineart.crease_threshold = 0.0
ob_h.parent = ob_sans
ob_h.location = (9.0, -2.0, 0.0)
ob_h.scale = (1.0, 1.0, 1.239)
ob_h.lock_rotations_4d = False
ob_h.empty_display_type = 'ARROWS'
ob_h.lineart.crease_threshold = 0.0
ob_g.parent = ob_sans
ob_g.location = (8.0, -2.0, 0.0)
ob_g.scale = (1.0, 1.0, 1.239)
ob_g.lock_rotations_4d = False
ob_g.empty_display_type = 'ARROWS'
ob_g.lineart.crease_threshold = 0.0
ob_c.parent = ob_sans
ob_c.location = (4.0, -2.0, 0.0)
ob_c.scale = (1.0, 1.0, 1.239)
ob_c.lock_rotations_4d = False
ob_c.empty_display_type = 'ARROWS'
ob_c.lineart.crease_threshold = 0.0
ob_d.parent = ob_sans
ob_d.location = (5.0, -2.0, 0.0)
ob_d.scale = (1.0, 1.0, 1.239)
ob_d.lock_rotations_4d = False
ob_d.empty_display_type = 'ARROWS'
ob_d.lineart.crease_threshold = 0.0
ob_e.parent = ob_sans
ob_e.location = (6.0, -2.0, 0.0)
ob_e.scale = (1.0, 1.0, 1.239)
ob_e.lock_rotations_4d = False
ob_e.empty_display_type = 'ARROWS'
ob_e.lineart.crease_threshold = 0.0
ob_f.parent = ob_sans
ob_f.location = (7.0, -2.0, 0.0)
ob_f.scale = (1.0, 1.0, 1.239)
ob_f.lock_rotations_4d = False
ob_f.empty_display_type = 'ARROWS'
ob_f.lineart.crease_threshold = 0.0
ob_b.parent = ob_sans
ob_b.location = (3.0, -2.0, 0.0)
ob_b.scale = (1.0, 1.0, 1.239)
ob_b.lock_rotations_4d = False
ob_b.empty_display_type = 'ARROWS'
ob_b.lineart.crease_threshold = 0.0
ob_a.parent = ob_sans
ob_a.location = (2.0, -2.0, 0.0)
ob_a.scale = (1.0, 1.0, 1.239)
ob_a.lock_rotations_4d = False
ob_a.empty_display_type = 'ARROWS'
ob_a.lineart.crease_threshold = 0.0
ob_z_1.parent = ob_sans
ob_z_1.location = (1.0, -2.0, 0.0)
ob_z_1.scale = (1.0, 1.0, 1.239)
ob_z_1.lock_rotations_4d = False
ob_z_1.empty_display_type = 'ARROWS'
ob_z_1.lineart.crease_threshold = 0.0
ob_y_1.parent = ob_sans
ob_y_1.location = (0.0, -2.0, 0.0)
ob_y_1.scale = (1.0, 1.0, 1.239)
ob_y_1.lock_rotations_4d = False
ob_y_1.empty_display_type = 'ARROWS'
ob_y_1.lineart.crease_threshold = 0.0
ob_m_1.parent = ob_sans
ob_m_1.location = (0.0, -1.0, 0.0)
ob_m_1.scale = (1.0, 1.0, 1.239)
ob_m_1.lock_rotations_4d = False
ob_m_1.empty_display_type = 'ARROWS'
ob_m_1.lineart.crease_threshold = 0.0
ob_n_1.parent = ob_sans
ob_n_1.location = (1.0, -1.0, 0.0)
ob_n_1.scale = (1.0, 1.0, 1.239)
ob_n_1.lock_rotations_4d = False
ob_n_1.empty_display_type = 'ARROWS'
ob_n_1.lineart.crease_threshold = 0.0
ob_o_1.parent = ob_sans
ob_o_1.location = (2.0, -1.0, 0.0)
ob_o_1.scale = (1.0, 1.0, 1.239)
ob_o_1.lock_rotations_4d = False
ob_o_1.empty_display_type = 'ARROWS'
ob_o_1.lineart.crease_threshold = 0.0
ob_p_1.parent = ob_sans
ob_p_1.location = (3.0, -1.0, 0.0)
ob_p_1.scale = (1.0, 1.0, 1.239)
ob_p_1.lock_rotations_4d = False
ob_p_1.empty_display_type = 'ARROWS'
ob_p_1.lineart.crease_threshold = 0.0
ob_t_1.parent = ob_sans
ob_t_1.location = (7.0, -1.0, 0.0)
ob_t_1.scale = (1.0, 1.0, 1.239)
ob_t_1.lock_rotations_4d = False
ob_t_1.empty_display_type = 'ARROWS'
ob_t_1.lineart.crease_threshold = 0.0
ob_s_1.parent = ob_sans
ob_s_1.location = (6.0, -1.0, 0.0)
ob_s_1.scale = (1.0, 1.0, 1.239)
ob_s_1.lock_rotations_4d = False
ob_s_1.empty_display_type = 'ARROWS'
ob_s_1.lineart.crease_threshold = 0.0
ob_r_1.parent = ob_sans
ob_r_1.location = (5.0, -1.0, 0.0)
ob_r_1.scale = (1.0, 1.0, 1.239)
ob_r_1.lock_rotations_4d = False
ob_r_1.empty_display_type = 'ARROWS'
ob_r_1.lineart.crease_threshold = 0.0
ob_q_1.parent = ob_sans
ob_q_1.location = (4.0, -1.0, 0.0)
ob_q_1.scale = (1.0, 1.0, 1.239)
ob_q_1.lock_rotations_4d = False
ob_q_1.empty_display_type = 'ARROWS'
ob_q_1.lineart.crease_threshold = 0.0
ob_u_1.parent = ob_sans
ob_u_1.location = (8.0, -1.0, 0.0)
ob_u_1.scale = (1.0, 1.0, 1.239)
ob_u_1.lock_rotations_4d = False
ob_u_1.empty_display_type = 'ARROWS'
ob_u_1.lineart.crease_threshold = 0.0
ob_v_1.parent = ob_sans
ob_v_1.location = (9.0, -1.0, 0.0)
ob_v_1.scale = (1.0, 1.0, 1.239)
ob_v_1.lock_rotations_4d = False
ob_v_1.empty_display_type = 'ARROWS'
ob_v_1.lineart.crease_threshold = 0.0
ob_w_1.parent = ob_sans
ob_w_1.location = (10.0, -1.0, 0.0)
ob_w_1.scale = (1.0, 1.0, 1.239)
ob_w_1.lock_rotations_4d = False
ob_w_1.empty_display_type = 'ARROWS'
ob_w_1.lineart.crease_threshold = 0.0
ob_x_1.parent = ob_sans
ob_x_1.location = (11.0, -1.0, 0.0)
ob_x_1.scale = (1.0, 1.0, 1.239)
ob_x_1.lock_rotations_4d = False
ob_x_1.empty_display_type = 'ARROWS'
ob_x_1.lineart.crease_threshold = 0.0
ob_l_1.parent = ob_sans
ob_l_1.location = (11.0, 0.0, 0.0)
ob_l_1.scale = (1.0, 1.0, 1.239)
ob_l_1.lock_rotations_4d = False
ob_l_1.empty_display_type = 'ARROWS'
ob_l_1.lineart.crease_threshold = 0.0
ob_k_1.parent = ob_sans
ob_k_1.location = (10.0, 0.0, 0.0)
ob_k_1.scale = (1.0, 1.0, 1.239)
ob_k_1.lock_rotations_4d = False
ob_k_1.empty_display_type = 'ARROWS'
ob_k_1.lineart.crease_threshold = 0.0
ob_j_1.parent = ob_sans
ob_j_1.location = (9.0, 0.0, 0.0)
ob_j_1.scale = (1.0, 1.0, 1.239)
ob_j_1.lock_rotations_4d = False
ob_j_1.empty_display_type = 'ARROWS'
ob_j_1.lineart.crease_threshold = 0.0
ob_i_1.parent = ob_sans
ob_i_1.location = (8.0, 0.0, 0.0)
ob_i_1.scale = (1.0, 1.0, 1.239)
ob_i_1.lock_rotations_4d = False
ob_i_1.empty_display_type = 'ARROWS'
ob_i_1.lineart.crease_threshold = 0.0
ob_e_1.parent = ob_sans
ob_e_1.location = (4.0, 0.0, 0.0)
ob_e_1.scale = (1.0, 1.0, 1.239)
ob_e_1.lock_rotations_4d = False
ob_e_1.empty_display_type = 'ARROWS'
ob_e_1.lineart.crease_threshold = 0.0
ob_f_1.parent = ob_sans
ob_f_1.location = (5.0, 0.0, 0.0)
ob_f_1.scale = (1.0, 1.0, 1.239)
ob_f_1.lock_rotations_4d = False
ob_f_1.empty_display_type = 'ARROWS'
ob_f_1.lineart.crease_threshold = 0.0
ob_g_1.parent = ob_sans
ob_g_1.location = (6.0, 0.0, 0.0)
ob_g_1.scale = (1.0, 1.0, 1.239)
ob_g_1.lock_rotations_4d = False
ob_g_1.empty_display_type = 'ARROWS'
ob_g_1.lineart.crease_threshold = 0.0
ob_h_1.parent = ob_sans
ob_h_1.location = (7.0, 0.0, 0.0)
ob_h_1.scale = (1.0, 1.0, 1.239)
ob_h_1.lock_rotations_4d = False
ob_h_1.empty_display_type = 'ARROWS'
ob_h_1.lineart.crease_threshold = 0.0
ob_d_1.parent = ob_sans
ob_d_1.location = (3.0, 0.0, 0.0)
ob_d_1.scale = (1.0, 1.0, 1.239)
ob_d_1.lock_rotations_4d = False
ob_d_1.empty_display_type = 'ARROWS'
ob_d_1.lineart.crease_threshold = 0.0
ob_c_1.parent = ob_sans
ob_c_1.location = (2.0, 0.0, 0.0)
ob_c_1.scale = (1.0, 1.0, 1.239)
ob_c_1.lock_rotations_4d = False
ob_c_1.empty_display_type = 'ARROWS'
ob_c_1.lineart.crease_threshold = 0.0
ob_b_1.parent = ob_sans
ob_b_1.location = (1.0, 0.0, 0.0)
ob_b_1.scale = (1.0, 1.0, 1.239)
ob_b_1.lock_rotations_4d = False
ob_b_1.empty_display_type = 'ARROWS'
ob_b_1.lineart.crease_threshold = 0.0
ob_a_1.parent = ob_sans
ob_a_1.location = (0.0, 0.0, 0.0)
ob_a_1.scale = (1.0, 1.0, 1.239)
ob_a_1.lock_rotations_4d = False
ob_a_1.empty_display_type = 'ARROWS'
ob_a_1.lineart.crease_threshold = 0.0

# ---- collection membership
col_collection_1.objects.link(ob_plane)
col_collection_1.objects.link(ob_caret)
col_collection_1.objects.link(ob_sanstextcanvas)
col_collection_1.objects.link(ob_nut_002)
col_collection_1.objects.link(ob_nut_001)
col_collection_1.objects.link(ob_nut)
col_collection_1.objects.link(ob_nut_004)
col_collection_6.objects.link(ob_sans)
col_collection_6.objects.link(ob_shell_wheel)
col_collection_6.objects.link(ob_shell_shell)
col_collection_6.objects.link(ob_shell_nut)
col_collection_6.objects.link(ob_item_envelope)
col_collection_6.objects.link(ob_undefinedchar)
col_collection_6.objects.link(ob_caretsymbol)
col_collection_6.objects.link(ob_underscore)
col_collection_6.objects.link(ob_sqbracketopen)
col_collection_6.objects.link(ob_parenclose)
col_collection_6.objects.link(ob_parenopen)
col_collection_6.objects.link(ob_ampersand)
col_collection_6.objects.link(ob_sqbracketclose)
col_collection_6.objects.link(ob_tilda)
col_collection_6.objects.link(ob_percent)
col_collection_6.objects.link(ob_hash)
col_collection_6.objects.link(ob_dollar)
col_collection_6.objects.link(ob_bra)
col_collection_6.objects.link(ob_ket)
col_collection_6.objects.link(ob_asterisk)
col_collection_6.objects.link(ob_exclamation)
col_collection_6.objects.link(ob_comma)
col_collection_6.objects.link(ob_fullstop)
col_collection_6.objects.link(ob_colon)
col_collection_6.objects.link(ob_semicolon)
col_collection_6.objects.link(ob_quote)
col_collection_6.objects.link(ob_doublequote)
col_collection_6.objects.link(ob_space)
col_collection_6.objects.link(ob_8)
col_collection_6.objects.link(ob_9)
col_collection_6.objects.link(ob_dash)
col_collection_6.objects.link(ob_plus)
col_collection_6.objects.link(ob_7)
col_collection_6.objects.link(ob_6)
col_collection_6.objects.link(ob_5)
col_collection_6.objects.link(ob_4)
col_collection_6.objects.link(ob_0)
col_collection_6.objects.link(ob_1)
col_collection_6.objects.link(ob_2)
col_collection_6.objects.link(ob_3)
col_collection_6.objects.link(ob_z)
col_collection_6.objects.link(ob_y)
col_collection_6.objects.link(ob_x)
col_collection_6.objects.link(ob_w)
col_collection_6.objects.link(ob_k)
col_collection_6.objects.link(ob_l)
col_collection_6.objects.link(ob_m)
col_collection_6.objects.link(ob_n)
col_collection_6.objects.link(ob_r)
col_collection_6.objects.link(ob_q)
col_collection_6.objects.link(ob_p)
col_collection_6.objects.link(ob_o)
col_collection_6.objects.link(ob_s)
col_collection_6.objects.link(ob_t)
col_collection_6.objects.link(ob_u)
col_collection_6.objects.link(ob_v)
col_collection_6.objects.link(ob_j)
col_collection_6.objects.link(ob_i)
col_collection_6.objects.link(ob_h)
col_collection_6.objects.link(ob_g)
col_collection_6.objects.link(ob_c)
col_collection_6.objects.link(ob_d)
col_collection_6.objects.link(ob_e)
col_collection_6.objects.link(ob_f)
col_collection_6.objects.link(ob_b)
col_collection_6.objects.link(ob_a)
col_collection_6.objects.link(ob_z_1)
col_collection_6.objects.link(ob_y_1)
col_collection_6.objects.link(ob_m_1)
col_collection_6.objects.link(ob_n_1)
col_collection_6.objects.link(ob_o_1)
col_collection_6.objects.link(ob_p_1)
col_collection_6.objects.link(ob_t_1)
col_collection_6.objects.link(ob_s_1)
col_collection_6.objects.link(ob_r_1)
col_collection_6.objects.link(ob_q_1)
col_collection_6.objects.link(ob_u_1)
col_collection_6.objects.link(ob_v_1)
col_collection_6.objects.link(ob_w_1)
col_collection_6.objects.link(ob_x_1)
col_collection_6.objects.link(ob_l_1)
col_collection_6.objects.link(ob_k_1)
col_collection_6.objects.link(ob_j_1)
col_collection_6.objects.link(ob_i_1)
col_collection_6.objects.link(ob_e_1)
col_collection_6.objects.link(ob_f_1)
col_collection_6.objects.link(ob_g_1)
col_collection_6.objects.link(ob_h_1)
col_collection_6.objects.link(ob_d_1)
col_collection_6.objects.link(ob_c_1)
col_collection_6.objects.link(ob_b_1)
col_collection_6.objects.link(ob_a_1)

# ---- scene / render settings (as saved in the file)
scene.frame_start = 1; scene.frame_end = 250; scene.frame_set(10)
scene.render.engine = 'BLENDER_EEVEE_NEXT'
scene.render.image_settings.file_format = 'JPEG'
scene.render.image_settings.color_mode = 'RGB'
scene.render.image_settings.compression = 90
scene.render.resolution_x = 800
scene.render.resolution_y = 600
scene.render.pixel_aspect_x = 100.0
scene.render.pixel_aspect_y = 100.0
scene.render.fps = 25
scene.render.dither_intensity = 0.0
scene.render.use_compositing = False
scene.render.use_sequencer = False
scene.render.bake_margin = 2
scene.render.bake_bias = 0.0
scene.render.use_stamp_time = False
scene.render.use_stamp_date = False
scene.render.use_stamp_frame = False
scene.render.use_stamp_camera = False
scene.render.use_stamp_scene = False
scene.render.use_stamp_filename = False
scene.render.use_stamp_render_time = False
scene.render.stamp_font_size = 0
scene.cycles.use_denoising = False
scene.cycles.samples = 10
scene.cycles.sampling_pattern = 'TABULATED_SOBOL'
scene.cycles.light_sampling_threshold = 0.0
scene.cycles.use_adaptive_sampling = False
scene.cycles.use_light_tree = False
scene.cycles.blur_glossy = 0.0
scene.cycles.volume_bounces = 1
scene.cycles.pixel_filter_type = 'GAUSSIAN'
scene.cycles.sample_clamp_indirect = 0.0
scene.view_settings.view_transform = 'Raw'
bpy.context.view_layer.update()

# ---- added for rendering (the .blend has no active camera): camera
cam_auto = bpy.data.cameras.new('AutoCamera')
cam_auto.lens = 50.0
cam_auto.sensor_width = 36.0
cam_auto.clip_end = 1000.0
ob_auto_camera = bpy.data.objects.new('AutoCamera', cam_auto)
scene.collection.objects.link(ob_auto_camera)
ob_auto_camera.location = (38.9599, -35.4019, 20.2679)
ob_auto_camera.rotation_euler = (1.09748, -7.21219e-08, 0.694738)
scene.camera = ob_auto_camera
bpy.context.view_layer.update()
